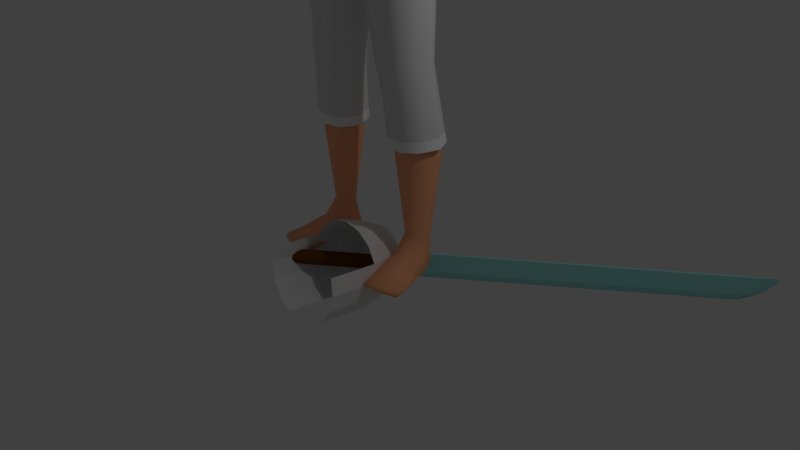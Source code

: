 # Source: Longswordsman.blend  (saved by Blender 2.79.0; exported with 4.5.12 LTS)
import bpy
from mathutils import Matrix  # noqa: F401  (used for matrix-valued properties, if any)

bpy.ops.wm.read_factory_settings(use_empty=True)
scene = bpy.context.scene
scene.name = 'Scene'

# ---- collections
col_collection_1 = bpy.data.collections.new('Collection 1'); scene.collection.children.link(col_collection_1)
col_collection_2 = bpy.data.collections.new('Collection 2'); scene.collection.children.link(col_collection_2)
col_collection_3 = bpy.data.collections.new('Collection 3'); scene.collection.children.link(col_collection_3)
col_collection_4 = bpy.data.collections.new('Collection 4'); scene.collection.children.link(col_collection_4)
col_collection_15 = bpy.data.collections.new('Collection 15'); scene.collection.children.link(col_collection_15)

# ---- materials (node trees are filled in below, after node groups)
mat_body = bpy.data.materials.new('Body')
mat_body.alpha_threshold = 0.0
mat_body.use_transparent_shadow = False
mat_body.diffuse_color = (1.0, 0.44, 0.23, 1.0)
mat_body.roughness = 0.5
mat_body.line_color = (0.0, 0.0, 0.0, 1.0)
mat_longsword = bpy.data.materials.new('Longsword')
mat_longsword.alpha_threshold = 0.0
mat_longsword.use_transparent_shadow = False
mat_longsword.diffuse_color = (0.1452, 0.04947, 0.008353, 1.0)
mat_longsword.roughness = 0.5
mat_blades = bpy.data.materials.new('Blades')
mat_blades.alpha_threshold = 0.0
mat_blades.use_transparent_shadow = False
mat_blades.diffuse_color = (0.3207, 0.7224, 0.6976, 1.0)
mat_blades.roughness = 0.5
mat_shirt = bpy.data.materials.new('Shirt')
mat_shirt.alpha_threshold = 0.0
mat_shirt.use_transparent_shadow = False
mat_shirt.diffuse_color = (1.0, 1.0, 1.0, 1.0)
mat_shirt.roughness = 0.5
mat_pants = bpy.data.materials.new('Pants')
mat_pants.alpha_threshold = 0.0
mat_pants.use_transparent_shadow = False
mat_pants.diffuse_color = (1.0, 1.0, 1.0, 1.0)
mat_pants.roughness = 0.5
mat_hair = bpy.data.materials.new('Hair')
mat_hair.alpha_threshold = 0.0
mat_hair.use_transparent_shadow = False
mat_hair.diffuse_color = (0.0, 0.0, 0.0, 1.0)
mat_hair.roughness = 0.5

# ---- material node trees

# ---- world
world_world = bpy.data.worlds.new('World'); scene.world = world_world
world_world.color = (0.05088, 0.05088, 0.05088)
world_world.use_sun_shadow = False
world_world.sun_shadow_jitter_overblur = 0.0
world_world.cycles.sampling_method = 'MANUAL'

# ---- cameras
cam_camera = bpy.data.cameras.new('Camera')
cam_camera.clip_end = 100.0
cam_camera.lens = 35.0
cam_camera.sensor_width = 32.0
cam_camera.sensor_height = 18.0
cam_camera.ortho_scale = 7.314
cam_camera.dof.focus_distance = 0.0
cam_camera.dof.aperture_fstop = 128.0

# ---- lights
light_lamp = bpy.data.lights.new('Lamp', 'POINT')
light_lamp.transmission_factor = 0.0
light_lamp.cutoff_distance = 30.0
light_lamp.energy = 100.0
light_lamp.shadow_buffer_clip_start = 1.001
light_lamp.shadow_soft_size = 0.1
light_lamp.shadow_maximum_resolution = 0.006
light_lamp.use_absolute_resolution = True

# ---- meshes
me_cube = bpy.data.meshes.new('Cube')
me_cube.from_pydata([(0.9629, 0.5052, 8.895), (0.9486, -0.2922, 8.871), (1.685, 0.6433, 13.11), (1.686, -0.1182, 13.03), (0.0, 0.9187, 8.122), (0.0, -0.7402, 8.071), (0.0, 0.6943, 13.67), (0.0, -0.2638, 13.47), (1.097, 0.4021, 10.14), (1.241, 0.4478, 11.27), (1.095, -0.4197, 10.13), (1.238, -0.4118, 11.3), (1.442, -0.3215, 12.2), (0.0, 0.6532, 9.752), (0.0, 0.743, 10.9), (0.0, 1.156, 12.21), (0.0, -1.0, 12.19), (0.0, -1.0, 10.95), (0.0, -0.9282, 9.752), (0.2669, 0.7817, 8.273), (0.2511, -0.5612, 8.214), (0.586, 0.8067, 13.54), (0.5939, -0.4042, 13.28), (0.5693, -0.9282, 9.939), (0.6237, -1.0, 11.13), (0.7754, -1.0, 12.11), (0.7754, 1.198, 12.13), (0.6237, 0.7845, 11.07), (0.5693, 0.6947, 9.939), (0.0, 0.5401, 14.12), (0.0, -0.1475, 13.82), (0.3913, 0.5401, 14.12), (0.3913, -0.1475, 13.82), (1.352, 0.5791, 0.8766), (1.435, 0.2421, 0.9001), (1.015, 0.5044, 0.8745), (1.077, 0.1055, 0.8998), (0.3942, 0.5255, 7.83), (1.047, -0.2884, 8.428), (1.055, 0.4388, 8.437), (0.0, -0.84, 8.92), (1.073, 0.5076, 9.496), (1.066, -0.4141, 9.491), (0.0, 0.9101, 8.928), (0.3694, -0.84, 9.014), (0.3694, 0.9516, 9.022), (0.6461, 0.5259, 5.062), (1.256, -0.1145, 5.062), (2.056, -0.0508, 10.97), (1.255, 0.4972, 5.077), (0.8197, 0.5089, 4.208), (1.334, -0.04009, 4.278), (0.8217, -0.09919, 4.185), (1.335, 0.4837, 4.298), (1.189, 0.4316, 6.795), (0.4718, 0.466, 6.661), (1.178, -0.2319, 6.747), (0.8853, 0.6936, 2.644), (1.533, 0.06601, 2.671), (1.538, 0.7303, 2.67), (2.4, 0.01671, 10.21), (1.295, 0.4501, 4.664), (0.7331, 0.4873, 4.612), (1.296, -0.1576, 4.651), (0.6694, 0.7155, 8.639), (0.6661, -0.4416, 8.563), (1.079, 0.7006, 13.35), (1.09, -0.3042, 13.18), (0.9198, -0.6665, 10.05), (1.027, -0.6902, 11.22), (1.214, -0.7138, 12.14), (1.204, 1.019, 12.08), (1.015, 0.6341, 11.18), (0.9071, 0.5729, 10.06), (1.188, 0.6059, 0.8708), (1.287, 0.1482, 0.9011), (0.7359, 0.5661, 8.151), (0.7437, -0.4689, 8.148), (0.8076, 0.7423, 9.305), (0.816, -0.6322, 9.291), (0.9875, 0.614, 5.067), (1.004, -0.2524, 5.053), (1.11, 0.5956, 4.264), (1.123, -0.1626, 4.23), (0.8789, -0.3485, 6.684), (0.8641, 0.5226, 6.732), (1.25, 0.8405, 2.66), (1.258, -0.04387, 2.653), (1.065, -0.2876, 4.622), (1.05, 0.5645, 4.641), (1.145, 0.09812, 9.021), (1.749, 0.3015, 13.23), (0.0, 0.1126, 8.01), (1.261, 0.01298, 10.16), (1.419, 0.04293, 11.3), (1.481, 0.2403, 12.1), (0.2164, 0.1033, 8.177), (0.6289, 0.2125, 13.65), (0.4981, 0.2141, 13.97), (1.518, 0.4392, 0.8903), (0.9527, 0.2724, 0.8877), (1.255, 0.09133, 8.569), (0.2677, 0.1015, 7.732), (1.268, 0.04902, 9.583), (1.455, 0.2003, 5.074), (0.5013, 0.1701, 5.034), (1.515, 0.2279, 4.317), (0.6809, 0.2006, 4.177), (0.3524, 0.0999, 6.611), (1.389, 0.1138, 6.799), (1.741, 0.4019, 2.68), (0.733, 0.3354, 2.633), (0.5918, 0.1431, 4.58), (1.485, 0.1536, 4.675), (1.087, 0.2382, 13.48), (1.691, 0.7191, 12.66), (1.691, -0.2472, 12.65), (0.0, 1.06, 12.96), (0.0, -0.7414, 12.83), (0.6493, 1.102, 12.93), (0.6493, -0.7414, 12.79), (1.168, -0.5451, 12.78), (1.163, 0.921, 12.83), (1.416, 0.6951, 12.14), (2.016, -0.2039, 12.09), (2.023, 0.6772, 12.1), (2.327, 0.2964, 12.47), (1.74, 0.5417, 11.69), (1.729, 0.2407, 11.55), (2.224, 0.6081, 12.42), (2.188, -0.08623, 12.37), (2.646, -0.03967, 10.3), (2.75, 0.5134, 10.17), (2.98, 0.2467, 10.26), (2.454, 0.4651, 10.12), (2.361, 0.2608, 10.08), (2.952, 0.4622, 10.26), (2.839, 0.01078, 10.34), (3.166, -0.741, 8.483), (3.123, -0.3832, 8.266), (3.386, -0.4947, 8.381), (2.972, -0.766, 8.452), (2.938, -0.4852, 8.296), (2.891, -0.6472, 8.32), (3.312, -0.3665, 8.319), (3.319, -0.6792, 8.487), (3.16, -0.3062, 9.435), (3.272, 0.07707, 9.295), (2.779, 0.05723, 9.107), (3.072, 0.1207, 9.188), (3.303, -0.112, 9.356), (2.725, -0.3203, 9.267), (2.97, -0.3671, 9.382), (2.691, -0.1238, 9.11), (2.679, 0.2705, 11.37), (2.527, -0.02791, 11.37), (2.392, 0.5996, 11.1), (2.611, 0.535, 11.31), (2.328, -0.1165, 11.21), (2.018, 0.2519, 10.8), (2.078, 0.5033, 10.86), (3.024, -1.368, 7.21), (3.048, -0.926, 8.272), (3.031, -0.8196, 6.917), (3.155, -0.4113, 8.11), (3.081, -1.368, 7.197), (3.269, -0.9242, 8.295), (3.067, -0.8196, 6.909), (3.314, -0.4342, 8.125), (3.378, -1.117, 7.755), (3.389, -0.5291, 7.431), (3.442, -0.5291, 7.44), (3.463, -1.117, 7.77), (3.242, -0.6771, 7.137), (3.286, -0.6771, 7.138), (3.303, -1.243, 7.472), (3.233, -1.243, 7.471), (3.205, -1.052, 8.103), (3.346, -0.4208, 7.792), (3.437, -0.4222, 7.81), (3.473, -1.03, 8.099), (2.99, -1.048, 6.933), (2.998, -1.284, 7.096), (2.927, -0.7421, 8.166), (2.997, -0.5092, 8.125), (3.099, -1.284, 7.073), (3.104, -1.048, 6.907), (3.39, -0.5435, 8.2), (3.346, -0.8054, 8.289), (3.498, -0.722, 7.554), (3.49, -0.9822, 7.699), (3.34, -0.9822, 7.672), (3.328, -0.722, 7.524), (3.2, -1.11, 7.392), (3.19, -0.8543, 7.241), (3.333, -0.8543, 7.243), (3.326, -1.11, 7.393), (3.534, -0.6208, 7.917), (3.52, -0.8905, 8.042), (3.189, -0.9018, 8.007), (3.239, -0.6163, 7.86), (2.939, -1.408, 7.411), (2.933, -1.261, 7.794), (2.942, -1.317, 7.365), (2.924, -1.12, 7.724), (3.016, -1.406, 7.425), (3.11, -1.256, 7.776), (3.022, -1.32, 7.377), (3.059, -1.125, 7.705), (1.094, -1.041, 0.008696), (1.088, -1.082, 0.1547), (0.9976, 0.595, 0.02649), (0.9759, 0.6106, 0.4114), (1.857, -0.8837, 0.008695), (1.879, -0.919, 0.1547), (1.274, 0.657, 0.02607), (1.278, 0.681, 0.4107), (0.9822, -0.2211, 0.04115), (0.9994, -0.1219, 0.4899), (1.635, -0.08615, 0.04115), (1.517, -0.01299, 0.4978), (0.9124, 0.2288, 0.4424), (1.472, 0.3244, 0.01419), (0.9688, 0.2203, 0.01419), (1.512, 0.3606, 0.4418), (1.141, 0.6576, 0.02365), (1.126, 0.7169, 0.4062), (1.485, -1.006, 0.005868), (1.494, -1.049, 0.1573), (1.296, -0.1048, 0.5327), (1.309, -0.1576, 0.03525), (1.219, 0.282, 0.005708), (1.07, -1.091, 0.06887), (0.9807, 0.6342, 0.1215), (1.272, 0.7047, 0.1224), (1.899, -0.9201, 0.06887), (1.694, -0.07258, 0.1253), (0.9223, -0.2322, 0.1253), (1.516, 0.3439, 0.1064), (0.9212, 0.221, 0.1064), (1.502, -1.089, 0.06884), (1.125, 0.7337, 0.1273), (1.036, -0.7172, 0.01218), (1.801, -0.5774, 0.2187), (1.025, -0.7378, 0.2187), (1.783, -0.5628, 0.01218), (1.417, -0.6788, 0.2418), (1.413, -0.6577, 0.003699), (0.9707, -0.7452, 0.07912), (1.853, -0.5627, 0.07912), (0.2747, 0.717, 15.63), (0.7335, -0.3418, 15.56), (0.2909, -0.4498, 14.12), (0.3491, -0.4101, 16.12), (0.3401, 0.3252, 16.12), (0.4336, 0.1768, 14.3), (0.2544, -0.8831, 14.55), (0.2806, -0.8525, 15.56), (0.6754, -0.3501, 14.7), (0.664, 0.2746, 14.87), (0.7154, 0.29, 15.61), (0.2544, 0.6746, 14.88), (0.2921, 0.5794, 15.9), (0.4869, 0.4943, 14.91), (0.5263, 0.2499, 14.53), (0.6198, -0.365, 15.89), (0.4869, -0.6583, 14.61), (0.2537, -0.7626, 14.08), (0.375, 0.4766, 14.44), (0.5253, 0.5297, 15.58), (0.5325, -0.3733, 14.32), (0.6034, 0.2841, 15.9), (0.5341, -0.6333, 15.5), (0.3009, -0.7116, 15.87), (0.0, -0.4382, 16.22), (0.0, 0.3548, 16.2), (0.3787, -0.03946, 16.24), (0.0, -0.495, 14.03), (0.3977, -0.1748, 14.2), (0.2708, -0.8904, 15.14), (0.0, -0.9746, 14.53), (0.0, -0.944, 15.62), (0.7366, -0.3378, 15.16), (0.7222, 0.2977, 15.25), (0.7586, -0.02238, 14.79), (0.8183, -0.02385, 15.63), (0.2693, 0.742, 15.3), (0.0, 0.7514, 14.85), (0.0, 0.7938, 15.67), (0.4302, -0.6157, 14.29), (0.4951, -0.5817, 15.76), (0.4302, 0.4216, 14.63), (0.4853, 0.4694, 15.8), (0.5204, 0.5399, 15.26), (0.5884, -0.1067, 14.42), (0.6779, -0.03556, 15.97), (0.5226, -0.6431, 15.1), (0.8338, -0.01568, 15.23), (0.0, 0.5228, 14.43), (0.0, 0.6337, 15.95), (0.0, -0.8248, 14.0), (0.0, -0.7696, 15.94), (-1.863e-09, -0.03946, 16.35), (0.0, -0.1791, 14.13), (0.0, -0.9996, 15.18), (1.863e-09, 0.8291, 15.33), (0.0, 0.6282, 13.84), (0.4769, 0.6282, 13.85), (0.4769, -0.1963, 13.6), (0.0, -0.1963, 13.59), (0.5579, 0.2115, 13.76), (0.3894, -0.3399, 7.784), (0.4784, -0.2683, 6.61), (0.7372, -0.1983, 4.594), (0.6522, -0.1784, 5.042), (0.8827, 0.0004909, 2.639), (1.761, -0.1387, 11.72)], [], [(45, 19, 4, 43), (120, 22, 7, 118), (307, 306, 29, 31), (96, 20, 5, 92), (44, 23, 18, 40), (23, 24, 17, 18), (24, 25, 16, 17), (119, 26, 15, 117), (26, 27, 14, 15), (27, 28, 13, 14), (103, 93, 10, 42), (93, 94, 11, 10), (94, 95, 12, 11), (72, 73, 28, 27), (71, 72, 27, 26), (122, 71, 26, 119), (69, 70, 25, 24), (68, 69, 24, 23), (79, 68, 23, 44), (111, 57, 35, 100), (114, 97, 22, 67), (121, 67, 22, 120), (78, 64, 19, 45), (32, 278, 303, 30), (310, 307, 31, 98), (309, 308, 32, 30), (110, 58, 34, 99), (87, 315, 36, 75), (86, 59, 33, 74), (64, 0, 39, 76), (65, 20, 311, 77), (90, 1, 38, 101), (96, 19, 37, 102), (73, 78, 45, 28), (65, 79, 44, 20), (90, 103, 42, 1), (20, 44, 40, 5), (28, 45, 43, 13), (85, 54, 49, 80), (84, 312, 314, 81), (109, 56, 47, 104), (108, 55, 46, 105), (89, 61, 53, 82), (88, 313, 52, 83), (113, 63, 51, 106), (112, 62, 50, 107), (102, 37, 55, 108), (101, 38, 56, 109), (77, 311, 312, 84), (76, 39, 54, 85), (82, 53, 59, 86), (83, 52, 315, 87), (106, 51, 58, 110), (107, 50, 57, 111), (105, 46, 62, 112), (104, 47, 63, 113), (81, 314, 313, 88), (80, 49, 61, 89), (46, 80, 89, 62), (47, 81, 88, 63), (51, 83, 87, 58), (50, 82, 86, 57), (37, 76, 85, 55), (38, 77, 84, 56), (63, 88, 83, 51), (62, 89, 82, 50), (56, 84, 81, 47), (55, 85, 80, 46), (1, 42, 79, 65), (8, 41, 78, 73), (1, 65, 77, 38), (19, 64, 76, 37), (57, 86, 74, 35), (58, 87, 75, 34), (41, 0, 64, 78), (116, 3, 67, 121), (91, 114, 67, 3), (42, 10, 68, 79), (10, 11, 69, 68), (11, 12, 70, 69), (115, 123, 71, 122), (123, 9, 72, 71), (9, 8, 73, 72), (2, 66, 114, 91), (49, 104, 113, 61), (314, 105, 112, 313), (52, 107, 111, 315), (53, 106, 110, 59), (39, 101, 109, 54), (311, 102, 108, 312), (313, 112, 107, 52), (61, 113, 106, 53), (312, 108, 105, 314), (54, 109, 104, 49), (0, 41, 103, 90), (20, 96, 102, 311), (0, 90, 101, 39), (59, 110, 99, 33), (308, 310, 98, 32), (98, 255, 278, 32), (66, 21, 97, 114), (315, 111, 100, 36), (9, 123, 95, 94), (8, 9, 94, 93), (41, 8, 93, 103), (19, 96, 92, 4), (2, 115, 122, 66), (12, 116, 121, 70), (70, 121, 120, 25), (66, 122, 119, 21), (21, 119, 117, 6), (25, 120, 118, 16), (158, 48, 60, 131), (157, 154, 133, 136), (154, 155, 137, 133), (156, 157, 136, 132), (116, 12, 316, 124), (3, 116, 124, 130), (12, 95, 128, 316), (95, 123, 127, 128), (123, 115, 125, 127), (115, 2, 129, 125), (91, 3, 130, 126), (2, 91, 126, 129), (147, 150, 140, 144), (150, 146, 145, 140), (149, 147, 144, 139), (148, 149, 139, 142), (155, 158, 131, 137), (48, 159, 135, 60), (159, 160, 134, 135), (160, 156, 132, 134), (143, 183, 162, 141), (142, 184, 183, 143), (139, 164, 184, 142), (144, 168, 164, 139), (152, 151, 141, 138), (146, 152, 138, 145), (151, 153, 143, 141), (153, 148, 142, 143), (135, 134, 148, 153), (60, 135, 153, 151), (137, 131, 152, 146), (131, 60, 151, 152), (134, 132, 149, 148), (132, 136, 147, 149), (133, 137, 146, 150), (136, 133, 150, 147), (127, 125, 156, 160), (128, 127, 160, 159), (316, 128, 159, 48), (130, 124, 158, 155), (125, 129, 157, 156), (126, 130, 155, 154), (129, 126, 154, 157), (124, 316, 48, 158), (200, 184, 164, 178), (178, 164, 168, 179), (198, 188, 166, 180), (180, 166, 162, 177), (182, 185, 165, 161), (140, 187, 168, 144), (175, 172, 169, 176), (196, 190, 172, 175), (173, 170, 171, 174), (194, 192, 170, 173), (181, 194, 173, 163), (163, 173, 174, 167), (185, 196, 175, 165), (165, 175, 176, 161), (172, 180, 177, 169), (190, 198, 180, 172), (170, 178, 179, 171), (192, 200, 178, 170), (169, 177, 199, 191), (191, 199, 200, 192), (171, 179, 197, 189), (189, 197, 198, 190), (167, 174, 195, 186), (186, 195, 196, 185), (161, 176, 193, 182), (182, 193, 194, 181), (176, 169, 191, 193), (193, 191, 192, 194), (174, 171, 189, 195), (195, 189, 190, 196), (145, 188, 187, 140), (138, 166, 188, 145), (163, 167, 186, 181), (181, 186, 185, 182), (179, 168, 187, 197), (197, 187, 188, 198), (199, 183, 184, 200), (201, 202, 204, 203), (203, 204, 208, 207), (207, 208, 206, 205), (205, 206, 202, 201), (203, 207, 205, 201), (206, 208, 199, 177), (204, 202, 162, 183), (202, 206, 177, 162), (208, 204, 183, 199), (141, 162, 166, 138), (239, 221, 212, 233), (241, 226, 216, 234), (249, 243, 214, 235), (240, 228, 210, 232), (247, 245, 213, 227), (246, 244, 210, 228), (231, 222, 219, 230), (238, 224, 220, 236), (248, 244, 218, 237), (234, 216, 224, 238), (225, 215, 222, 231), (237, 218, 221, 239), (211, 225, 231, 223), (223, 231, 230, 217), (243, 246, 228, 214), (242, 247, 227, 209), (235, 214, 228, 240), (233, 212, 226, 241), (99, 224, 216, 33), (33, 216, 226, 74), (74, 226, 212, 35), (35, 212, 221, 100), (100, 221, 218, 36), (36, 218, 229, 75), (75, 229, 220, 34), (34, 220, 224, 99), (211, 233, 241, 225), (213, 235, 240, 227), (217, 237, 239, 223), (215, 234, 238, 222), (242, 248, 237, 217), (222, 238, 236, 219), (227, 240, 232, 209), (245, 249, 235, 213), (225, 241, 234, 215), (223, 239, 233, 211), (219, 236, 249, 245), (209, 232, 248, 242), (217, 230, 247, 242), (220, 229, 246, 243), (232, 210, 244, 248), (229, 218, 244, 246), (230, 219, 245, 247), (236, 220, 243, 249), (250, 286, 305, 288), (250, 288, 299, 262), (250, 262, 292, 269), (250, 269, 293, 286), (251, 282, 297, 285), (251, 285, 295, 265), (251, 265, 290, 272), (251, 272, 296, 282), (252, 277, 303, 278), (252, 278, 294, 270), (252, 270, 289, 267), (252, 267, 300, 277), (253, 265, 295, 276), (253, 276, 302, 274), (253, 274, 301, 273), (253, 273, 290, 265), (254, 271, 292, 262), (254, 262, 299, 275), (254, 275, 302, 276), (254, 276, 295, 271), (31, 268, 255, 98), (255, 268, 291, 264), (255, 264, 294, 278), (29, 298, 268, 31), (256, 267, 289, 266), (256, 266, 296, 279), (256, 279, 304, 280), (256, 280, 300, 267), (257, 279, 296, 272), (257, 272, 290, 273), (257, 273, 301, 281), (257, 281, 304, 279), (258, 270, 294, 284), (258, 284, 297, 282), (258, 282, 296, 266), (258, 266, 289, 270), (259, 264, 291, 263), (259, 263, 293, 283), (259, 283, 297, 284), (259, 284, 294, 264), (260, 283, 293, 269), (260, 269, 292, 271), (260, 271, 295, 285), (260, 285, 297, 283), (261, 268, 298, 287), (261, 287, 305, 286), (261, 286, 293, 263), (261, 263, 291, 268), (22, 97, 310, 308), (7, 22, 308, 309), (97, 21, 307, 310), (21, 6, 306, 307)])
me_cube.polygons.foreach_set('use_smooth', [True] * 299)
me_cube.materials.append(mat_body)
me_cube.use_remesh_preserve_volume = False
me_cube.use_remesh_preserve_attributes = False
me_cube.use_mirror_x = True
me_cube.update()
me_cube_008 = bpy.data.meshes.new('Cube.008')
me_cube_008.from_pydata([(1.225, -1.225, 0.0), (0.0, -1.732, 0.0), (0.0, 1.732, 0.0), (0.6628, -1.6, 0.0), (1.6, -0.6628, 0.0), (0.6628, 1.6, 0.0), (1.225, 1.225, -1.417), (1.732, 0.0, -1.417), (1.6, -0.6628, -1.417), (1.6, 0.6628, -1.417), (0.6628, 1.6, -1.417), (1.218, -1.218, 0.06399), (0.0, -1.716, 0.08085), (0.0, 1.716, 0.08085), (0.6583, -1.586, 0.07767), (1.586, -0.6583, 0.07767), (0.6583, 1.586, 0.07767), (1.622, -0.5535, 0.0), (1.622, -0.5535, -1.417), (1.732, 0.0, -1.351), (1.6, -0.6628, -1.351), (0.6628, 1.6, -1.351), (1.225, 1.225, -1.351), (1.6, 0.6628, -1.351), (1.622, -0.5535, -1.351), (0.7441, 1.546, 0.0), (0.7441, 1.546, -1.417), (0.7441, 1.546, -1.351)], [], [(24, 20, 8, 18), (27, 22, 6, 26), (23, 19, 7, 9), (22, 23, 9, 6), (2, 13, 16, 5), (17, 15, 4), (4, 15, 11, 0), (3, 14, 12, 1), (19, 24, 18, 7), (0, 11, 14, 3), (17, 4, 20, 24), (5, 25, 27, 21), (5, 16, 25), (21, 27, 26, 10)])
me_cube_008.materials.append(None)
me_cube_008.use_remesh_preserve_volume = False
me_cube_008.use_remesh_preserve_attributes = False
me_cube_008.use_mirror_vertex_groups = False
me_cube_008.update()
me_cylinder = bpy.data.meshes.new('Cylinder')
me_cylinder.from_pydata([(0.0, 1.0, -1.0), (0.0, 1.0, 1.0), (0.5, 0.866, -1.0), (0.5, 0.866, 1.0), (0.866, 0.5, -1.0), (0.866, 0.5, 1.0), (1.0, -4.371e-08, -1.0), (1.0, -4.371e-08, 1.0), (0.866, -0.5, -1.0), (0.866, -0.5, 1.0), (0.5, -0.866, -1.0), (0.5, -0.866, 1.0), (1.51e-07, -1.0, -1.0), (1.51e-07, -1.0, 1.0), (-0.5, -0.866, -1.0), (-0.5, -0.866, 1.0), (-0.866, -0.5, -1.0), (-0.866, -0.5, 1.0), (-1.0, -4.649e-07, -1.0), (-1.0, -4.649e-07, 1.0), (-0.866, 0.5, -1.0), (-0.866, 0.5, 1.0), (-0.5, 0.866, -1.0), (-0.5, 0.866, 1.0), (-1.824, -0.178, 1.029), (-1.824, 0.0, 6.837), (-1.824, 0.178, 1.029), (1.736, -0.178, 1.029), (1.736, 0.0, 6.262), (1.736, 0.178, 1.029), (-0.9337, -0.178, 1.193), (-0.04379, 0.178, 1.029), (-0.04379, 0.0, 6.68), (-0.04379, -0.178, 1.029), (1.736, 0.0, 1.193), (-0.9337, 0.178, 1.029), (-0.9337, 0.0, 6.785), (-0.9337, -0.178, 1.029), (0.8461, 0.0, 6.523), (0.8461, -0.178, 1.029), (0.8461, 0.178, 1.029), (0.8461, 0.178, 1.193), (-1.824, -0.178, 3.645), (-1.824, 0.178, 3.645), (1.736, 0.0, 3.645), (-0.04379, -0.178, 3.645), (-0.04379, 0.178, 3.645), (-0.9337, 0.178, 3.645), (-0.9337, -0.178, 3.645), (0.8461, -0.178, 3.645), (0.8461, 0.178, 3.645), (-1.824, -0.178, 4.954), (-1.824, 0.178, 4.954), (1.736, 0.0, 4.954), (-0.04379, -0.178, 4.954), (-0.04379, 0.178, 4.954), (-0.9337, 0.178, 4.954), (-0.9337, -0.178, 4.954), (0.8461, -0.178, 4.954), (0.8461, 0.178, 4.954), (-1.824, 0.178, 4.3), (1.736, 0.0, 4.3), (-0.04379, -0.178, 4.3), (-0.04379, 0.178, 4.3), (-0.9337, 0.178, 4.3), (-0.9337, -0.178, 4.3), (0.8461, -0.178, 4.3), (0.8461, 0.178, 4.3), (-1.824, -0.178, 4.3), (-1.824, 0.178, 3.973), (1.736, 0.0, 3.973), (-0.04379, -0.178, 3.973), (-0.04379, 0.178, 3.973), (-0.9337, 0.178, 3.973), (-0.9337, -0.178, 3.973), (0.8461, -0.178, 3.973), (0.8461, 0.178, 3.973), (-1.824, -0.178, 3.973), (-1.824, -0.178, 4.627), (-1.824, 0.178, 4.627), (1.736, 0.0, 4.627), (-0.04379, -0.178, 4.627), (-0.04379, 0.178, 4.627), (-0.9337, 0.178, 4.627), (-0.9337, -0.178, 4.627), (0.8461, -0.178, 4.627), (0.8461, 0.178, 4.627), (-1.824, -0.178, 5.608), (-1.824, 0.178, 5.608), (1.736, 0.0, 5.608), (-1.824, 0.178, 1.193), (-0.04379, -0.178, 5.608), (-0.04379, 0.178, 5.608), (-0.9337, 0.178, 5.608), (-0.9337, -0.178, 5.608), (0.8461, -0.178, 5.608), (0.8461, 0.178, 5.608), (-1.824, -0.178, 5.935), (-1.824, 0.178, 5.935), (1.736, 0.0, 5.935), (-0.04379, -0.178, 5.935), (-0.04379, 0.178, 5.935), (-0.9337, 0.178, 5.935), (-0.9337, -0.178, 5.935), (0.8461, -0.178, 5.935), (0.8461, 0.178, 5.935), (-1.824, 0.178, 5.281), (1.736, 0.0, 5.281), (-0.04379, -0.178, 5.281), (-0.04379, 0.178, 5.281), (-0.9337, 0.178, 5.281), (-0.9337, -0.178, 5.281), (0.8461, -0.178, 5.281), (0.8461, 0.178, 5.281), (-1.824, -0.178, 5.281), (-1.824, 0.178, 2.337), (1.736, 0.0, 2.337), (-0.04379, -0.178, 2.337), (-0.04379, 0.178, 2.337), (-0.9337, 0.178, 2.337), (-0.9337, -0.178, 2.337), (0.8461, -0.178, 2.337), (0.8461, 0.178, 2.337), (-1.824, -0.178, 2.337), (-1.824, -0.178, 2.991), (-1.824, 0.178, 2.991), (1.736, 0.0, 2.991), (-0.04379, -0.178, 2.991), (-0.04379, 0.178, 2.991), (-0.9337, 0.178, 2.991), (-0.9337, -0.178, 2.991), (0.8461, -0.178, 2.991), (0.8461, 0.178, 2.991), (-1.824, 0.178, 1.683), (1.736, 0.0, 1.683), (-0.04379, -0.178, 1.683), (-0.04379, 0.178, 1.683), (-0.9337, 0.178, 1.683), (-0.9337, -0.178, 1.683), (0.8461, -0.178, 1.683), (0.8461, 0.178, 1.683), (-1.824, -0.178, 1.683), (-1.824, -0.178, 2.01), (-1.824, 0.178, 2.01), (1.736, 0.0, 2.01), (-0.04379, -0.178, 2.01), (-0.04379, 0.178, 2.01), (-0.9337, 0.178, 2.01), (-0.9337, -0.178, 2.01), (0.8461, -0.178, 2.01), (0.8461, 0.178, 2.01), (-1.824, 0.178, 1.356), (1.736, 0.0, 1.356), (-0.04379, -0.178, 1.356), (-0.04379, 0.178, 1.356), (-0.9337, 0.178, 1.356), (-0.9337, -0.178, 1.356), (0.8461, -0.178, 1.356), (0.8461, 0.178, 1.356), (-1.824, -0.178, 1.356), (-1.824, 0.178, 2.664), (1.736, 0.0, 2.664), (-0.04379, -0.178, 2.664), (-0.04379, 0.178, 2.664), (-0.9337, 0.178, 2.664), (-0.9337, -0.178, 2.664), (0.8461, -0.178, 2.664), (0.8461, 0.178, 2.664), (-1.824, -0.178, 2.664), (-1.824, -0.178, 3.318), (-1.824, 0.178, 3.318), (1.736, 0.0, 3.318), (-0.04379, -0.178, 3.318), (-0.04379, 0.178, 3.318), (-0.9337, 0.178, 3.318), (-0.9337, -0.178, 3.318), (0.8461, -0.178, 3.318), (0.8461, 0.178, 3.318), (-1.824, 0.0, 1.029), (1.736, 0.0, 1.029), (0.8461, -0.178, 1.193), (-1.824, 0.0, 1.193), (-0.9337, -0.178, 0.5062), (-0.04379, 0.178, 0.5062), (-1.824, -0.178, 1.193), (0.8461, 0.178, 0.5062), (-1.824, 0.0, 3.645), (-1.824, 0.0, 4.954), (-1.824, 0.0, 4.3), (-1.824, 0.0, 3.973), (-1.824, 0.0, 4.627), (-1.824, 0.0, 5.608), (-0.04379, -0.178, 1.193), (-1.824, 0.0, 5.935), (-1.824, 0.0, 5.281), (-1.824, 0.0, 2.337), (-1.824, 0.0, 2.991), (-1.824, 0.0, 1.683), (-1.824, 0.0, 2.01), (-1.824, 0.0, 1.356), (-1.824, 0.0, 2.664), (-1.824, 0.0, 3.318), (-1.824, -0.178, 6.554), (-1.824, 0.178, 6.554), (1.736, 0.0, 6.159), (-0.04379, 0.178, 1.193), (-0.04379, -0.178, 6.446), (-0.04379, 0.178, 6.446), (-0.9337, 0.178, 6.518), (-0.9337, -0.178, 6.518), (0.8461, -0.178, 6.339), (0.8461, 0.178, 6.339), (-0.9337, 0.178, 1.193), (-1.824, 0.0, 6.554), (-0.04379, -0.178, 0.5062), (-0.9337, 0.178, 0.5062), (0.8461, -0.178, 0.5062)], [], [(0, 1, 3, 2), (2, 3, 5, 4), (4, 5, 7, 6), (6, 7, 9, 8), (8, 9, 11, 10), (10, 11, 13, 12), (12, 13, 15, 14), (14, 15, 17, 16), (16, 17, 19, 18), (18, 19, 21, 20), (3, 1, 23, 21, 19, 17, 15, 13, 11, 9, 7, 5), (20, 21, 23, 22), (22, 23, 1, 0), (0, 2, 4, 6, 8, 10, 12, 14, 16, 18, 20, 22), (213, 25, 203), (211, 38, 28, 204), (26, 90, 212, 35), (209, 36, 25, 202), (215, 183, 214, 182), (179, 34, 27), (40, 29, 179, 27, 39), (210, 38, 32, 206), (208, 36, 32, 207), (203, 25, 36, 208), (33, 37, 182, 214), (178, 181, 90, 26), (206, 32, 36, 209), (204, 28, 38, 210), (39, 180, 192, 33), (26, 35, 37, 24, 178), (207, 32, 38, 211), (173, 46, 50, 177), (171, 44, 49, 176), (172, 45, 48, 175), (170, 43, 47, 174), (174, 47, 46, 173), (176, 49, 45, 172), (175, 48, 42, 169), (177, 50, 44, 171), (201, 186, 43, 170), (82, 55, 59, 86), (80, 53, 58, 85), (81, 54, 57, 84), (79, 52, 56, 83), (83, 56, 55, 82), (85, 58, 54, 81), (84, 57, 51, 78), (86, 59, 53, 80), (190, 187, 52, 79), (189, 188, 60, 69), (76, 67, 61, 70), (74, 65, 68, 77), (75, 66, 62, 71), (73, 64, 63, 72), (69, 60, 64, 73), (71, 62, 65, 74), (70, 61, 66, 75), (72, 63, 67, 76), (46, 72, 76, 50), (44, 70, 75, 49), (45, 71, 74, 48), (43, 69, 73, 47), (47, 73, 72, 46), (49, 75, 71, 45), (48, 74, 77, 42), (50, 76, 70, 44), (186, 189, 69, 43), (188, 190, 79, 60), (67, 86, 80, 61), (65, 84, 78, 68), (66, 85, 81, 62), (64, 83, 82, 63), (60, 79, 83, 64), (62, 81, 84, 65), (61, 80, 85, 66), (63, 82, 86, 67), (109, 92, 96, 113), (107, 89, 95, 112), (108, 91, 94, 111), (106, 88, 93, 110), (110, 93, 92, 109), (112, 95, 91, 108), (111, 94, 87, 114), (113, 96, 89, 107), (194, 191, 88, 106), (92, 101, 105, 96), (89, 99, 104, 95), (91, 100, 103, 94), (88, 98, 102, 93), (93, 102, 101, 92), (95, 104, 100, 91), (94, 103, 97, 87), (29, 34, 179), (96, 105, 99, 89), (191, 193, 98, 88), (187, 194, 106, 52), (59, 113, 107, 53), (57, 111, 114, 51), (58, 112, 108, 54), (56, 110, 109, 55), (52, 106, 110, 56), (54, 108, 111, 57), (53, 107, 112, 58), (55, 109, 113, 59), (198, 195, 115, 143), (150, 122, 116, 144), (148, 120, 123, 142), (149, 121, 117, 145), (147, 119, 118, 146), (143, 115, 119, 147), (145, 117, 120, 148), (144, 116, 121, 149), (146, 118, 122, 150), (200, 196, 125, 160), (167, 132, 126, 161), (165, 130, 124, 168), (166, 131, 127, 162), (164, 129, 128, 163), (160, 125, 129, 164), (162, 127, 130, 165), (161, 126, 131, 166), (163, 128, 132, 167), (154, 136, 140, 158), (152, 134, 139, 157), (153, 135, 138, 156), (151, 133, 137, 155), (155, 137, 136, 154), (157, 139, 135, 153), (156, 138, 141, 159), (158, 140, 134, 152), (199, 197, 133, 151), (136, 146, 150, 140), (134, 144, 149, 139), (135, 145, 148, 138), (133, 143, 147, 137), (137, 147, 146, 136), (139, 149, 145, 135), (138, 148, 142, 141), (140, 150, 144, 134), (197, 198, 143, 133), (181, 199, 151, 90), (41, 158, 152, 34), (30, 156, 159, 184), (180, 157, 153, 192), (212, 155, 154, 205), (90, 151, 155, 212), (192, 153, 156, 30), (34, 152, 157, 180), (205, 154, 158, 41), (118, 163, 167, 122), (116, 161, 166, 121), (117, 162, 165, 120), (115, 160, 164, 119), (119, 164, 163, 118), (121, 166, 162, 117), (120, 165, 168, 123), (122, 167, 161, 116), (195, 200, 160, 115), (196, 201, 170, 125), (132, 177, 171, 126), (130, 175, 169, 124), (131, 176, 172, 127), (129, 174, 173, 128), (125, 170, 174, 129), (127, 172, 175, 130), (126, 171, 176, 131), (128, 173, 177, 132), (124, 169, 201, 196), (123, 168, 200, 195), (184, 159, 199, 181), (141, 142, 198, 197), (159, 141, 197, 199), (168, 124, 196, 200), (142, 123, 195, 198), (51, 114, 194, 187), (87, 97, 193, 191), (24, 184, 181, 178), (114, 87, 191, 194), (68, 78, 190, 188), (42, 77, 189, 186), (77, 68, 188, 189), (78, 51, 187, 190), (169, 42, 186, 201), (31, 40, 185, 183), (35, 212, 205, 31), (40, 41, 34, 29), (40, 39, 216, 185), (39, 33, 214, 216), (37, 30, 184, 24), (183, 185, 216, 214), (33, 192, 30, 37), (202, 25, 213), (97, 202, 213, 193), (31, 205, 41, 40), (101, 207, 211, 105), (99, 204, 210, 104), (100, 206, 209, 103), (98, 203, 208, 102), (102, 208, 207, 101), (104, 210, 206, 100), (103, 209, 202, 97), (27, 34, 180, 39), (105, 211, 204, 99), (193, 213, 203, 98), (35, 31, 183, 215), (37, 35, 215, 182)])
me_cylinder.polygons.foreach_set('material_index', [0, 0, 0, 0, 0, 0, 0, 0, 0, 0, 0, 0, 0, 0, 1, 1, 1, 1, 1, 1, 1, 1, 1, 1, 1, 1, 1, 1, 1, 1, 1, 1, 1, 1, 1, 1, 1, 1, 1, 1, 1, 1, 1, 1, 1, 1, 1, 1, 1, 1, 1, 1, 1, 1, 1, 1, 1, 1, 1, 1, 1, 1, 1, 1, 1, 1, 1, 1, 1, 1, 1, 1, 1, 1, 1, 1, 1, 1, 1, 1, 1, 1, 1, 1, 1, 1, 1, 1, 1, 1, 1, 1, 1, 1, 1, 1, 1, 1, 1, 1, 1, 1, 1, 1, 1, 1, 1, 1, 1, 1, 1, 1, 1, 1, 1, 1, 1, 1, 1, 1, 1, 1, 1, 1, 1, 1, 1, 1, 1, 1, 1, 1, 1, 1, 1, 1, 1, 1, 1, 1, 1, 1, 1, 1, 1, 1, 1, 1, 1, 1, 1, 1, 1, 1, 1, 1, 1, 1, 1, 1, 1, 1, 1, 1, 1, 1, 1, 1, 1, 1, 1, 1, 1, 1, 1, 1, 1, 1, 1, 1, 1, 1, 1, 1, 1, 1, 1, 1, 1, 1, 1, 1, 1, 1, 1, 1, 1, 1, 1, 1, 1, 1, 1, 1, 1, 1])
me_cylinder.materials.append(mat_longsword)
me_cylinder.materials.append(mat_blades)
me_cylinder.use_remesh_preserve_volume = False
me_cylinder.use_remesh_preserve_attributes = False
me_cylinder.use_mirror_vertex_groups = False
me_cylinder.update()
me_cube_007 = bpy.data.meshes.new('Cube.007')
me_cube_007.from_pydata([(0.864, -0.9456, 1.103), (0.864, 1.0, 1.103), (0.0, 1.192, 1.335), (1.225, 1.225, 0.0), (1.089, -1.964e-08, 1.327), (0.0, -1.17, 1.327), (0.0, -1.964e-08, 1.835), (1.732, 0.0, 0.0), (0.3886, 1.135, 1.277), (1.031, -0.5246, 1.27), (1.077, 1.167, 0.5503), (1.031, 0.5246, 1.27), (1.077, -1.113, 0.5503), (0.3886, -1.113, 1.27), (0.0, -0.6628, 1.703), (0.0, 0.6628, 1.703), (0.5268, -1.964e-08, 1.703), (0.0, -1.546, 0.6628), (1.6, 0.6628, 0.0), (1.51, -4.909e-09, 0.6885), (0.0, 1.568, 0.6705), (1.393, 0.626, 0.6625), (0.626, -1.43, 0.6368), (0.5008, 0.626, 1.587), (0.5008, -0.626, 1.587), (1.393, -0.626, 0.6625), (0.626, 1.451, 0.6445), (1.218, -1.218, 0.06399), (0.0, -1.716, 0.08085), (0.0, 1.716, 0.08085), (0.6583, -1.586, 0.07767), (1.586, -0.6583, 0.07767), (0.6583, 1.586, 0.07767), (1.622, -0.5535, 0.0), (1.732, 0.0, -1.351), (1.225, 1.225, -1.351), (1.6, 0.6628, -1.351), (1.622, -0.5535, -1.351), (0.7441, 1.546, 0.0), (0.7441, 1.546, -1.351)], [], [(19, 4, 9, 25), (25, 9, 0, 12), (24, 14, 5, 13), (23, 15, 6, 16), (22, 13, 5, 17), (21, 11, 4, 19), (16, 6, 14, 24), (18, 21, 19, 7), (10, 1, 11, 21), (30, 22, 17, 28), (26, 8, 1, 10), (27, 12, 22, 30), (12, 0, 13, 22), (11, 23, 16, 4), (8, 2, 15, 23), (1, 8, 23, 11), (9, 24, 13, 0), (24, 9, 4, 16), (31, 25, 12, 27), (25, 31, 33, 7, 19), (3, 10, 21, 18), (29, 20, 26, 32), (20, 2, 8, 26), (38, 32, 26, 10, 3), (7, 33, 37, 34), (3, 18, 36, 35), (18, 7, 34, 36), (38, 3, 35, 39)])
me_cube_007.materials.append(None)
me_cube_007.use_remesh_preserve_volume = False
me_cube_007.use_remesh_preserve_attributes = False
me_cube_007.use_mirror_vertex_groups = False
me_cube_007.update()
me_cube_005 = bpy.data.meshes.new('Cube.005')
me_cube_005.from_pydata([(3.198, -0.3512, 9.635), (3.318, 0.226, 9.451), (2.67, 0.2294, 9.213), (3.025, 0.3289, 9.304), (3.379, -0.0662, 9.568), (2.584, -0.3529, 9.409), (2.896, -0.4574, 9.571), (2.501, -0.05135, 9.236), (2.61, 0.293, 9.383), (3.325, -0.01209, 9.733), (2.842, -0.4133, 9.728), (3.144, -0.3058, 9.795), (3.262, 0.2881, 9.624), (2.967, 0.3929, 9.479), (2.441, 0.005325, 9.398), (2.526, -0.3066, 9.566), (0.7836, 0.7625, 2.914), (1.621, -0.04523, 2.941), (1.61, 0.7909, 2.974), (1.215, 0.9418, 2.952), (1.241, -0.223, 2.903), (1.817, 0.3775, 2.974), (0.5918, 0.3167, 2.883), (0.7948, -0.1088, 2.879), (1.583, 0.7591, 3.211), (0.7689, 0.738, 3.143), (1.594, -0.06728, 3.175), (1.222, -0.2434, 3.133), (1.196, 0.9106, 3.186), (0.5789, 0.2955, 3.109), (1.79, 0.3505, 3.211), (0.7807, -0.1294, 3.105), (1.565, 1.019, 13.3), (1.565, -0.4672, 13.24), (0.0, 1.016, 13.61), (0.0, -0.5597, 13.4), (1.565, -0.69, 12.73), (0.0, 1.462, 12.24), (0.0, -1.287, 11.97), (0.7427, 0.8483, 13.77), (0.7498, -0.4404, 13.57), (0.7498, -1.279, 12.22), (0.7427, 1.497, 12.17), (1.125, 0.8858, 13.57), (1.125, -0.5042, 13.39), (1.059, -0.9654, 12.35), (1.125, 1.29, 12.1), (1.565, 0.2818, 13.72), (0.7374, 0.1702, 13.72), (1.125, 0.2024, 13.72), (1.565, 1.192, 12.7), (0.0, 1.355, 13.05), (0.0, -1.012, 12.97), (0.7427, 1.393, 13.02), (0.7498, -1.009, 12.93), (1.125, -0.7955, 12.89), (1.125, 1.195, 12.89), (2.654, 0.6546, 13.51), (2.654, -0.08852, 13.48), (2.942, 0.2818, 13.72), (1.565, -0.08852, 13.48), (0.7436, -0.1351, 13.65), (1.125, -0.1509, 13.55), (1.565, 0.6546, 13.51), (0.7401, 0.5092, 13.75), (1.125, 0.5441, 13.65)], [], [(14, 8, 2, 7), (15, 14, 7, 5), (11, 10, 6, 0), (10, 15, 5, 6), (8, 13, 3, 2), (13, 12, 1, 3), (9, 11, 0, 4), (12, 9, 4, 1), (28, 24, 18, 19), (27, 31, 23, 20), (30, 26, 17, 21), (29, 25, 16, 22), (26, 27, 20, 17), (25, 28, 19, 16), (31, 29, 22, 23), (24, 30, 21, 18), (54, 40, 35, 52), (53, 42, 37, 51), (56, 46, 42, 53), (62, 61, 40, 44), (55, 44, 40, 54), (36, 33, 44, 55), (60, 62, 44, 33), (50, 46, 56), (63, 65, 49, 47), (65, 64, 48, 49), (32, 50, 56, 43), (36, 55, 45), (45, 55, 54, 41), (43, 56, 53, 39), (39, 53, 51, 34), (41, 54, 52, 38), (60, 33, 58), (50, 32, 57), (63, 47, 59, 57), (33, 36, 58), (47, 60, 58, 59), (47, 49, 62, 60), (49, 48, 61, 62), (32, 63, 57), (43, 39, 64, 65), (32, 43, 65, 63)])
me_cube_005.polygons.foreach_set('use_smooth', [True] * 42)
me_cube_005.materials.append(mat_shirt)
me_cube_005.use_remesh_preserve_volume = False
me_cube_005.use_remesh_preserve_attributes = False
me_cube_005.use_mirror_x = True
me_cube_005.update()
me_cube_001 = bpy.data.meshes.new('Cube.001')
me_cube_001.from_pydata([(1.226, 0.6882, 8.897), (1.218, -0.4915, 8.863), (0.0, 0.9359, 8.061), (0.0, -0.8001, 8.029), (0.2716, 0.9883, 8.215), (0.263, -0.7742, 8.159), (0.2256, 0.7618, 7.712), (1.291, -0.5008, 8.277), (1.303, 0.6577, 8.28), (0.0, -1.075, 9.075), (1.254, 0.6373, 9.075), (1.251, -0.5254, 9.075), (0.0, 1.186, 9.075), (0.379, -1.046, 9.075), (0.3648, 1.175, 9.075), (0.5236, 0.6351, 5.173), (1.392, -0.2613, 5.218), (1.382, 0.6182, 5.236), (0.7097, 0.6391, 4.065), (1.484, -0.1562, 4.118), (0.7238, -0.2123, 4.016), (1.474, 0.6308, 4.168), (1.386, 0.653, 6.78), (0.3118, 0.6828, 6.573), (1.391, -0.428, 6.736), (1.415, 0.5751, 4.681), (0.631, 0.5989, 4.596), (1.422, -0.2501, 4.654), (0.8108, 0.992, 8.614), (0.807, -0.7745, 8.559), (0.8199, 0.8924, 7.992), (0.8116, -0.749, 7.98), (0.8636, 0.9957, 9.075), (0.8748, -0.8554, 9.075), (0.9828, 0.7803, 5.209), (1.004, -0.4502, 5.186), (1.118, 0.7848, 4.128), (1.146, -0.3255, 4.058), (0.9008, -0.6502, 6.628), (0.8843, 0.847, 6.682), (1.074, -0.4266, 4.609), (1.051, 0.7386, 4.646), (1.45, 0.09538, 9.005), (0.0, 0.1092, 7.861), (0.03781, 0.1176, 7.898), (1.551, 0.08847, 8.409), (0.04839, 0.1045, 7.618), (1.447, 0.04917, 9.075), (1.608, 0.1859, 5.239), (0.3334, 0.1595, 5.14), (1.68, 0.2416, 4.17), (0.5268, 0.2099, 4.017), (0.107, 0.1099, 6.517), (1.651, 0.1208, 6.803), (0.4449, 0.1505, 4.556), (1.624, 0.1644, 4.687), (0.2118, -0.57, 7.679), (0.3152, -0.4658, 6.521), (0.644, -0.2941, 4.567), (0.5304, -0.3115, 5.149), (0.0, -0.6453, 9.075), (1.052, 0.4163, 9.075), (1.05, -0.3047, 9.075), (0.0, 0.7563, 9.075), (0.5099, -0.6274, 9.075), (0.5011, 0.7497, 9.075), (0.8104, 0.6385, 9.075), (0.8173, -0.5094, 9.075), (1.172, 0.05157, 9.075), (1.583, 0.7591, 3.211), (0.7689, 0.738, 3.143), (1.594, -0.06728, 3.175), (1.222, -0.2434, 3.133), (1.196, 0.9106, 3.186), (0.5789, 0.2955, 3.109), (1.79, 0.3505, 3.211), (0.7807, -0.1294, 3.105), (1.776, 0.726, 13.11), (1.78, -0.209, 13.04), (0.0, 0.9068, 13.64), (0.0, -0.4251, 13.5), (1.259, 0.4906, 10.16), (1.385, 0.5378, 11.19), (1.267, -0.4789, 10.15), (1.398, -0.4617, 11.23), (1.545, -0.4169, 12.05), (0.0, 0.8951, 9.92), (0.0, 0.9834, 10.93), (0.0, 1.259, 12.09), (0.0, -1.134, 12.11), (0.0, -1.169, 10.99), (0.0, -1.107, 9.889), (0.4721, 0.9042, 13.62), (0.4433, -0.3957, 13.51), (0.581, -1.064, 9.978), (0.6666, -1.122, 11.08), (0.751, -1.101, 12.11), (0.733, 1.282, 12.08), (0.6425, 0.9749, 11.02), (0.5537, 0.8938, 10.0), (0.0, -0.9837, 9.025), (1.186, 0.5209, 9.076), (1.19, -0.4374, 9.062), (0.0, 0.974, 9.093), (0.4811, -0.9355, 9.015), (0.4575, 0.9831, 9.074), (1.989, -0.1513, 10.93), (2.309, -0.133, 10.15), (0.7573, 0.6271, 13.7), (0.7614, -0.2195, 13.61), (1.019, -0.8008, 10.08), (1.137, -0.8235, 11.17), (1.267, -0.8199, 12.12), (1.234, 1.096, 12.05), (1.104, 0.8145, 11.11), (0.9852, 0.7478, 10.09), (0.8782, 0.8142, 9.075), (0.9004, -0.7336, 9.04), (1.833, 0.2773, 13.26), (1.418, 0.01799, 10.18), (1.524, 0.05938, 11.22), (1.526, 0.2032, 11.82), (1.34, 0.04271, 9.074), (0.9866, 0.2695, 13.62), (1.693, 0.8924, 12.62), (1.719, -0.4257, 12.62), (0.0, 1.197, 13.0), (0.0, -0.8665, 12.9), (0.6719, 1.22, 12.95), (0.679, -0.8655, 12.85), (1.245, -0.6709, 12.8), (1.227, 1.064, 12.83), (1.506, 0.7814, 11.99), (2.047, -0.3418, 12.04), (2.037, 0.8177, 12.03), (2.418, 0.2799, 12.49), (1.69, 0.6582, 11.61), (1.604, 0.2285, 11.48), (2.304, 0.6923, 12.39), (2.281, -0.1652, 12.36), (2.641, -0.2484, 10.32), (2.751, 0.6327, 10.13), (3.125, 0.1907, 10.35), (2.382, 0.5312, 10.02), (2.22, 0.2177, 10.0), (3.052, 0.5208, 10.27), (2.942, -0.1357, 10.39), (2.809, 0.2563, 11.41), (2.636, -0.128, 11.38), (2.388, 0.7507, 11.09), (2.705, 0.6304, 11.33), (2.34, -0.2706, 11.2), (1.881, 0.246, 10.76), (2.011, 0.6098, 10.84), (1.715, -0.2412, 11.65), (1.271, 0.5859, 9.357), (1.278, -0.5048, 9.342), (0.0, 1.085, 9.31), (0.4501, 1.093, 9.316), (0.0, -1.148, 9.24), (0.478, -1.095, 9.256), (0.931, 0.9083, 9.34), (0.9604, -0.8482, 9.303), (1.448, 0.04477, 9.36), (2.61, 0.293, 9.383), (3.325, -0.01209, 9.733), (2.842, -0.4133, 9.728), (3.144, -0.3058, 9.795), (3.262, 0.2881, 9.624), (2.967, 0.3929, 9.479), (2.441, 0.005325, 9.398), (2.526, -0.3066, 9.566)], [], [(14, 4, 2, 12), (44, 5, 3, 43), (32, 28, 4, 14), (28, 0, 8, 30), (29, 5, 56, 31), (42, 1, 7, 45), (44, 4, 6, 46), (29, 33, 13, 5), (42, 47, 11, 1), (5, 13, 9, 3), (39, 22, 17, 34), (38, 57, 59, 35), (53, 24, 16, 48), (52, 23, 15, 49), (41, 25, 21, 36), (40, 58, 20, 37), (55, 27, 19, 50), (54, 26, 18, 51), (46, 6, 23, 52), (45, 7, 24, 53), (31, 56, 57, 38), (30, 8, 22, 39), (49, 15, 26, 54), (48, 16, 27, 55), (35, 59, 58, 40), (34, 17, 25, 41), (15, 34, 41, 26), (16, 35, 40, 27), (6, 30, 39, 23), (7, 31, 38, 24), (27, 40, 37, 19), (26, 41, 36, 18), (24, 38, 35, 16), (23, 39, 34, 15), (1, 11, 33, 29), (1, 29, 31, 7), (4, 28, 30, 6), (10, 0, 28, 32), (17, 48, 55, 25), (59, 49, 54, 58), (8, 45, 53, 22), (56, 46, 52, 57), (58, 54, 51, 20), (25, 55, 50, 21), (57, 52, 49, 59), (22, 53, 48, 17), (0, 10, 47, 42), (5, 44, 46, 56), (0, 42, 45, 8), (4, 44, 43, 2), (14, 12, 63, 65), (11, 47, 68, 62), (32, 14, 65, 66), (33, 11, 62, 67), (47, 10, 61, 68), (9, 13, 64, 60), (13, 33, 67, 64), (10, 32, 66, 61), (21, 50, 75, 69), (20, 51, 74, 76), (18, 36, 73, 70), (19, 37, 72, 71), (51, 18, 70, 74), (50, 19, 71, 75), (37, 20, 76, 72), (36, 21, 69, 73), (129, 93, 80, 127), (160, 94, 91, 159), (94, 95, 90, 91), (95, 96, 89, 90), (128, 97, 88, 126), (97, 98, 87, 88), (98, 99, 86, 87), (163, 119, 83, 156), (119, 120, 84, 83), (120, 121, 85, 84), (114, 115, 99, 98), (113, 114, 98, 97), (131, 113, 97, 128), (111, 112, 96, 95), (110, 111, 95, 94), (162, 110, 94, 160), (130, 109, 93, 129), (161, 116, 105, 158), (158, 105, 103, 157), (155, 101, 116, 161), (125, 78, 109, 130), (118, 123, 109, 78), (156, 83, 110, 162), (83, 84, 111, 110), (84, 85, 112, 111), (124, 132, 113, 131), (132, 82, 114, 113), (82, 81, 115, 114), (77, 108, 123, 118), (82, 132, 121, 120), (81, 82, 120, 119), (155, 81, 119, 163), (77, 124, 131, 108), (85, 125, 130, 112), (112, 130, 129, 96), (108, 131, 128, 92), (92, 128, 126, 79), (96, 129, 127, 89), (151, 106, 107, 140), (150, 147, 142, 145), (147, 148, 146, 142), (149, 150, 145, 141), (125, 85, 154, 133), (78, 125, 133, 139), (85, 121, 137, 154), (121, 132, 136, 137), (132, 124, 134, 136), (124, 77, 138, 134), (118, 78, 139, 135), (77, 118, 135, 138), (148, 151, 140, 146), (106, 152, 144, 107), (152, 153, 143, 144), (153, 149, 141, 143), (136, 134, 149, 153), (137, 136, 153, 152), (154, 137, 152, 106), (139, 133, 151, 148), (134, 138, 150, 149), (135, 139, 148, 147), (138, 135, 147, 150), (133, 154, 106, 151), (101, 155, 163, 122), (102, 156, 162, 117), (81, 155, 161, 115), (99, 158, 157, 86), (115, 161, 158, 99), (117, 162, 160, 104), (122, 163, 156, 102), (104, 160, 159, 100), (145, 142, 165, 168), (142, 146, 167, 165), (141, 145, 168, 169), (143, 141, 169, 164), (140, 107, 171, 166), (146, 140, 166, 167), (107, 144, 170, 171), (144, 143, 164, 170)])
me_cube_001.polygons.foreach_set('use_smooth', [True] * 144)
me_cube_001.materials.append(None)
me_cube_001.use_remesh_preserve_volume = False
me_cube_001.use_remesh_preserve_attributes = False
me_cube_001.use_mirror_x = True
me_cube_001.update()
me_cube_003 = bpy.data.meshes.new('Cube.003')
me_cube_003.from_pydata([(1.243, 0.4637, 9.702), (1.251, -0.4809, 9.706), (0.0, 0.9509, 9.692), (0.0, -1.059, 9.709), (0.6988, -1.006, 9.711), (0.6346, 0.9087, 9.697), (0.0, -1.087, 9.006), (1.258, 0.6619, 8.998), (1.277, -0.5341, 9.003), (0.0, 1.197, 8.987), (0.4506, -1.049, 9.008), (0.3775, 1.156, 8.991), (1.064, -0.7389, 9.71), (1.024, 0.735, 9.668), (0.9077, 0.9484, 8.997), (0.9863, -0.7977, 9.007), (1.423, -5.675e-05, 9.703), (1.511, 0.05513, 8.999), (0.0, -1.036, 9.005), (1.235, 0.6347, 8.998), (1.253, -0.5077, 9.002), (0.0, 1.146, 8.988), (0.4639, -0.9993, 9.007), (0.394, 1.106, 8.991), (0.9005, 0.9084, 8.997), (0.9755, -0.7595, 9.007), (1.477, 0.05512, 8.999)], [], [(10, 4, 3, 6), (17, 16, 1, 8), (15, 12, 4, 10), (13, 14, 11, 5), (5, 11, 9, 2), (0, 7, 14, 13), (8, 1, 12, 15), (7, 0, 16, 17), (9, 11, 23, 21), (17, 8, 20, 26), (11, 14, 24, 23), (14, 7, 19, 24), (10, 6, 18, 22), (7, 17, 26, 19), (15, 10, 22, 25), (8, 15, 25, 20)])
me_cube_003.polygons.foreach_set('use_smooth', [True] * 16)
me_cube_003.materials.append(mat_pants)
me_cube_003.use_remesh_preserve_volume = False
me_cube_003.use_remesh_preserve_attributes = False
me_cube_003.use_mirror_x = True
me_cube_003.update()
me_cube_004 = bpy.data.meshes.new('Cube.004')
me_cube_004.from_pydata([(0.2914, 0.7491, 15.64), (0.7653, -0.3579, 15.57), (0.3663, -0.4272, 16.15), (0.3564, 0.3432, 16.14), (0.3448, -0.7762, 15.63), (0.6921, 0.2982, 14.87), (0.7475, 0.3076, 15.61), (0.2708, 0.7067, 14.87), (0.3078, 0.6067, 15.92), (0.5126, 0.3275, 14.71), (0.6483, -0.381, 15.91), (0.3906, 0.5078, 14.43), (0.5509, 0.5558, 15.58), (0.6306, 0.301, 15.92), (0.5608, -0.6574, 15.51), (0.3181, -0.7386, 15.89), (0.3965, -0.03893, 16.27), (0.7535, 0.2079, 15.09), (0.8539, -0.1926, 15.47), (0.2864, 0.7749, 15.3), (0.5209, -0.6052, 15.77), (0.4564, 0.4469, 14.62), (0.5091, 0.4939, 15.81), (0.5463, 0.5665, 15.26), (0.7083, -0.03519, 15.99), (0.8689, -0.003678, 15.23), (-0.2914, 0.7491, 15.64), (-0.7653, -0.3579, 15.57), (-0.3663, -0.4272, 16.15), (-0.3564, 0.3432, 16.14), (-0.2985, -0.8822, 15.58), (-0.6577, 0.3187, 14.91), (-0.7475, 0.3076, 15.61), (-0.2708, 0.7067, 14.87), (-0.3078, 0.6067, 15.92), (-0.58, 0.483, 14.8), (-0.6483, -0.381, 15.91), (-0.3662, 0.5251, 14.43), (-0.5509, 0.5558, 15.58), (-0.6306, 0.301, 15.92), (-0.6073, -0.6574, 15.69), (-0.3181, -0.7386, 15.89), (0.0, -0.4556, 16.25), (0.0, 0.3733, 16.23), (-0.3965, -0.03893, 16.27), (-0.03875, -0.8919, 15.69), (-0.7535, 0.1946, 15.11), (-0.8449, -0.2405, 15.48), (-0.2864, 0.7749, 15.3), (0.0, 0.7857, 14.84), (0.0, 0.8278, 15.68), (-0.5209, -0.6052, 15.77), (-0.4564, 0.4469, 14.62), (-0.5091, 0.4939, 15.81), (-0.5463, 0.5665, 15.26), (-0.7083, -0.03519, 15.99), (-0.8311, -0.1299, 15.24), (0.009909, 0.5709, 14.23), (0.0, 0.6619, 15.97), (0.0, -0.7976, 15.96), (0.0, -0.03881, 16.39), (0.0, 0.8645, 15.32)], [], [(0, 19, 61, 50), (0, 50, 58, 8), (0, 8, 22, 12), (0, 12, 23, 19), (1, 18, 24, 10), (1, 10, 20, 14), (2, 10, 24, 16), (2, 16, 60, 42), (2, 42, 59, 15), (2, 15, 20, 10), (3, 13, 22, 8), (3, 8, 58, 43), (3, 43, 60, 16), (3, 16, 24, 13), (4, 14, 20, 15), (4, 15, 59, 45), (5, 9, 23, 17), (6, 17, 23, 12), (6, 12, 22, 13), (6, 13, 24, 18), (6, 18, 25, 17), (7, 11, 57, 49), (7, 49, 61, 19), (7, 19, 23, 9), (7, 9, 21, 11), (26, 50, 61, 48), (26, 34, 58, 50), (26, 38, 53, 34), (26, 48, 54, 38), (27, 36, 55, 47), (27, 40, 51, 36), (28, 44, 55, 36), (28, 42, 60, 44), (28, 41, 59, 42), (28, 36, 51, 41), (29, 34, 53, 39), (29, 43, 58, 34), (29, 44, 60, 43), (29, 39, 55, 44), (30, 41, 51, 40), (30, 45, 59, 41), (31, 46, 54, 35), (32, 38, 54, 46), (32, 39, 53, 38), (32, 47, 55, 39), (32, 46, 56, 47), (33, 49, 57, 37), (33, 48, 61, 49), (33, 35, 54, 48), (33, 37, 52, 35)])
me_cube_004.polygons.foreach_set('use_smooth', [True] * 50)
me_cube_004.materials.append(mat_hair)
me_cube_004.use_remesh_preserve_volume = False
me_cube_004.use_remesh_preserve_attributes = False
me_cube_004.use_mirror_vertex_groups = False
me_cube_004.update()
arm_armature = bpy.data.armatures.new('Armature')  # bones are not reproduced

# ---- objects
ob_armature = bpy.data.objects.new('Armature', arm_armature)
ob_bodyskin = bpy.data.objects.new('BodySkin', me_cube)
ob_lamp = bpy.data.objects.new('Lamp', light_lamp)
ob_camera = bpy.data.objects.new('Camera', cam_camera)
ob_hatrim = bpy.data.objects.new('HatRim', me_cube_008)
ob_cylinder = bpy.data.objects.new('Cylinder', me_cylinder)
ob_teamcolor1 = bpy.data.objects.new('TeamColor1', me_cube_007)
ob_others = bpy.data.objects.new('Others', me_cube_005)
ob_teamcolor = bpy.data.objects.new('TeamColor', me_cube_001)
ob_cloaths = bpy.data.objects.new('Cloaths', me_cube_003)
ob_hair = bpy.data.objects.new('Hair', me_cube_004)

# ---- transforms, parenting, visibility, modifiers, constraints
ob_armature.location = (0.0, 0.0, 0.0)
ob_armature.scale = (5.0, 5.0, 5.0)
ob_armature.show_in_front = True
ob_armature.lineart.crease_threshold = 0.0
ob_bodyskin.parent = ob_armature
ob_bodyskin.location = (0.0, 0.0, 0.0)
ob_bodyskin.scale = (0.1122, 0.1122, 0.1122)
ob_bodyskin.lock_rotations_4d = False
ob_bodyskin.empty_display_type = 'ARROWS'
ob_bodyskin.lineart.crease_threshold = 0.0
ob_bodyskin.use_mesh_mirror_x = True
_vg = ob_bodyskin.vertex_groups.new(name='Hips')
for _i, _w in zip([0, 1, 4, 5, 8, 10, 13, 14, 17, 18, 19, 20, 23, 27, 28, 33, 34, 35, 36, 37, 38, 39, 40, 41, 42, 43, 44, 45, 64, 65, 68, 73, 74, 75, 76, 77, 78, 79, 90, 92, 93, 96, 99, 100, 101, 102, 103, 210, 211, 212, 213, 214, 215, 216, 217, 218, 219, 220, 221, 222, 223, 224, 225, 226, 227, 228, 229, 230, 231, 232, 233, 234, 235, 236, 237, 238, 239, 240, 241, 242, 243, 244, 245, 246, 247, 248, 249, 311], [0.2282, 0.2129, 0.598, 0.6314, 0.1272, 0.13, 0.167, 0.01903, 0.006065, 0.1589, 0.5018, 0.5729, 0.1311, 0.001273, 0.1426, 0.01, 0.009062, 0.01, 0.005249, 0.1887, 0.04989, 0.07479, 0.7305, 0.4157, 0.4817, 0.5855, 0.6748, 0.5699, 0.2956, 0.2307, 0.1345, 0.1308, 0.01, 0.006132, 0.1134, 0.07087, 0.4519, 0.5563, 0.2071, 0.8407, 0.1318, 0.7259, 0.01, 0.01, 0.06147, 0.2246, 0.4166, 0.002517, 0.01, 0.01, 0.008039, 0.007318, 0.01, 0.01, 0.01, 0.01, 0.01, 0.01, 0.01, 0.01, 0.01, 0.01, 0.01, 0.01, 0.00397, 0.003205, 0.01, 0.01, 0.01, 0.002312, 0.01, 0.01, 0.007024, 0.01, 0.01, 0.01, 0.01, 0.002359, 0.01, 0.00021, 0.01, 0.01, 0.01, 0.01, 0.01, 0.006771, 0.01, 0.1739]): _vg.add([_i], _w, 'REPLACE')
_vg = ob_bodyskin.vertex_groups.new(name='Bone.001')
for _i, _w in zip([0, 1, 4, 8, 9, 10, 11, 12, 13, 14, 15, 16, 17, 18, 19, 23, 24, 25, 26, 27, 28, 39, 40, 41, 42, 43, 44, 45, 64, 65, 68, 69, 70, 71, 72, 73, 78, 79, 90, 93, 94, 95, 101, 103, 117, 118, 119, 120, 121, 123], [0.1249, 0.08833, 0.05062, 0.7402, 0.695, 0.7599, 0.712, 0.09267, 0.7488, 0.8377, 0.1583, 0.1625, 0.8339, 0.7795, 0.03475, 0.7938, 0.7898, 0.202, 0.1563, 0.7852, 0.7538, 0.006594, 0.1234, 0.3086, 0.2903, 0.2218, 0.1401, 0.2022, 0.09169, 0.03549, 0.7702, 0.7501, 0.1757, 0.1389, 0.7355, 0.7421, 0.2635, 0.2177, 0.1304, 0.7372, 0.6836, 0.09285, 0.01162, 0.3224, 0.03988, 0.05664, 0.01819, 0.05836, 0.02792, 0.08879]): _vg.add([_i], _w, 'REPLACE')
_vg = ob_bodyskin.vertex_groups.new(name='Chest')
for _i, _w in zip([6, 7, 9, 11, 12, 14, 15, 16, 17, 21, 22, 24, 25, 26, 27, 30, 32, 67, 69, 70, 71, 72, 94, 95, 97, 117, 118, 119, 120, 121, 122, 123, 303, 306, 308, 309], [0.06335, 0.5241, 0.04069, 0.07928, 0.09401, 0.06395, 0.5773, 0.6847, 0.0912, 0.05071, 0.187, 0.1122, 0.56, 0.4162, 0.07131, 0.1032, 0.06033, 0.06298, 0.0994, 0.3753, 0.1662, 0.05467, 0.04587, 0.008393, 0.009856, 0.4904, 0.6949, 0.1645, 0.5184, 0.1603, 0.05878, 0.05836, 0.0111, 0.02452, 0.1152, 0.3043]): _vg.add([_i], _w, 'REPLACE')
_vg = ob_bodyskin.vertex_groups.new(name='Neck')
for _i, _w in zip([6, 7, 15, 16, 21, 22, 29, 30, 31, 32, 66, 67, 97, 98, 114, 117, 118, 119, 120, 252, 255, 256, 258, 259, 261, 263, 264, 266, 267, 268, 270, 277, 278, 279, 280, 282, 283, 284, 286, 287, 289, 291, 293, 294, 296, 297, 298, 300, 303, 304, 305, 306, 307, 308, 309, 310], [0.7175, 0.3144, 0.02088, 0.0101, 0.2355, 0.163, 0.7037, 0.7747, 0.6803, 0.678, 0.05009, 0.02623, 0.3329, 0.6918, 0.0611, 0.1393, 0.08198, 0.06076, 0.04588, 0.3215, 0.6106, 0.1243, 0.1045, 0.07526, 0.07317, 0.06636, 0.2331, 0.1296, 0.2431, 0.2642, 0.2909, 0.3754, 0.3328, 0.03563, 0.1241, 0.02586, 0.008252, 0.08644, 0.008032, 0.09009, 0.2863, 0.1442, 0.006547, 0.2351, 0.03829, 0.01021, 0.276, 0.2548, 0.7316, 0.03427, 0.01402, 0.7709, 0.6252, 0.5329, 0.5601, 0.5487]): _vg.add([_i], _w, 'REPLACE')
_vg = ob_bodyskin.vertex_groups.new(name='Head')
for _i, _w in zip([6, 29, 30, 31, 32, 97, 98, 250, 251, 252, 253, 254, 255, 256, 257, 258, 259, 260, 261, 262, 263, 264, 265, 266, 267, 268, 269, 270, 271, 272, 273, 274, 275, 276, 277, 278, 279, 280, 281, 282, 283, 284, 285, 286, 287, 288, 289, 290, 291, 292, 293, 294, 295, 296, 297, 298, 299, 300, 301, 302, 303, 304, 305, 306, 307, 308, 309, 310], [0.05225, 0.2344, 0.07236, 0.2147, 0.131, 0.02253, 0.1366, 0.9843, 0.984, 0.6519, 0.9964, 0.9963, 0.3465, 0.869, 0.9807, 0.8884, 0.9183, 0.9859, 0.9195, 0.9919, 0.9271, 0.7481, 0.9925, 0.8638, 0.7413, 0.7058, 0.9845, 0.6943, 0.993, 0.9799, 0.9907, 0.9973, 0.9968, 0.998, 0.597, 0.6204, 0.9548, 0.8688, 0.9806, 0.9595, 0.9684, 0.9065, 0.9864, 0.9682, 0.9012, 0.9832, 0.7018, 0.9891, 0.8404, 0.9908, 0.969, 0.744, 0.9941, 0.9533, 0.9675, 0.6981, 0.9917, 0.7282, 0.9907, 0.9993, 0.2166, 0.9555, 0.9649, 0.08848, 0.07803, 0.05121, 0.02048, 0.05991]): _vg.add([_i], _w, 'REPLACE')
_vg = ob_bodyskin.vertex_groups.new(name='Shoulder.L')
for _i, _w in zip([2, 3, 6, 7, 8, 9, 11, 12, 14, 15, 16, 17, 21, 22, 24, 25, 26, 27, 29, 30, 31, 32, 66, 67, 69, 70, 71, 72, 91, 93, 94, 95, 97, 98, 114, 115, 116, 117, 118, 119, 120, 121, 122, 123, 124, 125, 126, 127, 128, 129, 130, 255, 268, 278, 306, 307, 308, 309, 310, 316], [0.9249, 0.8491, 0.0, 0.1287, 0.01223, 0.1748, 0.1296, 0.5588, 0.02804, 0.2022, 0.09734, 0.003032, 0.3665, 0.6, 0.04562, 0.1732, 0.3594, 0.08487, 0.04156, 0.04372, 0.09273, 0.06429, 0.9039, 0.856, 0.08564, 0.3276, 0.5827, 0.137, 0.9194, 0.01444, 0.1772, 0.6695, 0.3952, 0.1483, 0.9039, 0.8231, 0.5408, 0.3046, 0.1455, 0.6262, 0.3377, 0.689, 0.8611, 0.6382, 0.05837, 0.0813, 0.07366, 0.0684, 0.03365, 0.1141, 0.07552, 0.02454, 0.001789, 0.01379, 0.09858, 0.237, 0.3993, 0.0932, 0.26, 0.07452]): _vg.add([_i], _w, 'REPLACE')
_vg = ob_bodyskin.vertex_groups.new(name='Upper_Arm.L')
for _i, _w in zip([2, 3, 9, 11, 12, 25, 26, 48, 60, 67, 69, 70, 71, 72, 91, 94, 95, 115, 116, 120, 121, 122, 123, 124, 125, 126, 127, 128, 129, 130, 134, 135, 136, 154, 155, 156, 157, 158, 159, 160, 316], [0.05476, 0.1285, 0.04751, 0.03691, 0.01421, 0.02969, 0.031, 0.9353, 0.03819, 0.007535, 0.003915, 0.0, 0.09186, 0.0118, 0.06542, 0.05512, 0.1234, 0.149, 0.4248, 0.01159, 0.0904, 0.01871, 0.04681, 0.93, 0.9071, 0.9228, 0.9148, 0.9439, 0.8799, 0.92, 0.03403, 0.002804, 0.00776, 0.9705, 0.9789, 0.9678, 0.9769, 0.9611, 0.9179, 0.9431, 0.8925]): _vg.add([_i], _w, 'REPLACE')
_vg = ob_bodyskin.vertex_groups.new(name='Lower_Arm.L')
for _i, _w in zip([48, 60, 131, 132, 133, 134, 135, 136, 137, 141, 142, 144, 146, 147, 148, 149, 150, 151, 152, 153, 154, 156, 158, 159, 160], [0.05592, 0.9554, 0.9758, 0.9751, 0.9846, 0.9576, 0.973, 0.9708, 0.9763, 0.0133, 0.01856, 0.002391, 0.9858, 0.979, 0.9782, 0.9714, 0.9691, 0.986, 0.988, 0.9689, 0.001952, 0.00919, 0.01766, 0.08117, 0.05458]): _vg.add([_i], _w, 'REPLACE')
_vg = ob_bodyskin.vertex_groups.new(name='Hand.L')
for _i, _w in zip([138, 139, 140, 141, 142, 143, 144, 145, 149, 150, 153, 162, 164, 166, 168, 169, 170, 171, 172, 177, 178, 179, 180, 183, 184, 187, 188, 189, 190, 191, 192, 197, 198, 199, 200], [0.953, 0.962, 0.9765, 0.8853, 0.9288, 0.8735, 0.9652, 0.9714, 0.004896, 0.01061, 0.00901, 0.1425, 0.9184, 0.4119, 0.917, 0.0559, 0.05548, 0.05694, 0.09018, 0.0903, 0.4032, 0.4509, 0.6247, 0.2655, 0.8287, 0.9549, 0.851, 0.03544, 0.06481, 0.01091, 0.05555, 0.5097, 0.7762, 0.0938, 0.7652]): _vg.add([_i], _w, 'REPLACE')
_vg = ob_bodyskin.vertex_groups.new(name='Finger_Up.L')
for _i, _w in zip([163, 164, 167, 168, 169, 170, 171, 172, 173, 174, 175, 176, 177, 178, 179, 180, 187, 189, 190, 191, 192, 193, 194, 195, 196, 197, 198, 199, 200], [0.001739, 0.02523, 0.006384, 0.06564, 0.7568, 0.7881, 0.812, 0.7903, 0.1027, 0.1167, 0.1259, 0.1058, 0.009451, 0.5582, 0.5253, 0.1282, 0.01498, 0.8806, 0.8617, 0.8506, 0.8352, 0.07476, 0.06865, 0.08174, 0.08405, 0.4854, 0.1558, 0.05587, 0.1396]): _vg.add([_i], _w, 'REPLACE')
_vg = ob_bodyskin.vertex_groups.new(name='Finger_Low.L')
for _i, _w in zip([161, 163, 165, 167, 169, 170, 171, 172, 173, 174, 175, 176, 181, 182, 185, 186, 189, 190, 191, 192, 193, 194, 195, 196], [0.9762, 0.9721, 0.9723, 0.9696, 0.1005, 0.152, 0.1274, 0.06679, 0.8892, 0.8742, 0.8557, 0.8806, 0.9957, 0.9876, 0.9885, 0.9941, 0.07557, 0.06216, 0.07502, 0.09988, 0.918, 0.9258, 0.9134, 0.9074]): _vg.add([_i], _w, 'REPLACE')
_vg = ob_bodyskin.vertex_groups.new(name='Thump_Up.L')
for _i, _w in zip([138, 141, 142, 143, 162, 164, 166, 169, 172, 177, 180, 183, 184, 188, 191, 198, 199, 200, 206], [0.007623, 0.08034, 0.01621, 0.1063, 0.8318, 0.02012, 0.5529, 0.07962, 0.04712, 0.8086, 0.221, 0.6979, 0.1389, 0.1274, 0.03009, 0.05724, 0.7689, 0.07762, 0.002033]): _vg.add([_i], _w, 'REPLACE')
_vg = ob_bodyskin.vertex_groups.new(name='Thump_Low.L')
for _i, _w in zip([177, 199, 201, 202, 203, 204, 205, 206, 207, 208], [0.06762, 0.07554, 0.9996, 0.9859, 0.9996, 0.9841, 0.9993, 0.97, 0.9995, 0.9832]): _vg.add([_i], _w, 'REPLACE')
_vg = ob_bodyskin.vertex_groups.new(name='Shoulder.R')
for _i, _w in zip([6], [0.0]): _vg.add([_i], _w, 'REPLACE')
_vg = ob_bodyskin.vertex_groups.new(name='Upper_Arm.R')
_vg = ob_bodyskin.vertex_groups.new(name='Lower_Arm.R')
_vg = ob_bodyskin.vertex_groups.new(name='Hand.R')
_vg = ob_bodyskin.vertex_groups.new(name='Finger_Up.R')
_vg = ob_bodyskin.vertex_groups.new(name='Finger_Low.R')
_vg = ob_bodyskin.vertex_groups.new(name='Thump_Up.R')
_vg = ob_bodyskin.vertex_groups.new(name='Thump_Low.R')
_vg = ob_bodyskin.vertex_groups.new(name='Upper_Leg.L')
for _i, _w in zip([0, 1, 4, 5, 8, 10, 13, 18, 19, 20, 23, 27, 28, 37, 38, 39, 40, 41, 42, 43, 44, 45, 46, 47, 49, 50, 51, 52, 53, 54, 55, 56, 61, 62, 63, 64, 65, 68, 73, 76, 77, 78, 79, 80, 81, 82, 83, 84, 85, 88, 89, 90, 92, 93, 96, 101, 102, 103, 104, 105, 106, 107, 108, 109, 112, 113, 164, 178, 184, 311, 312, 313, 314], [0.08845, 0.05803, 0.0, 0.04175, 0.01113, 0.06162, 0.0, 0.0, 0.0, 0.0, 0.04559, 0.008309, 0.0, 0.1916, 0.0, 0.0, 0.0, 0.0, 0.01172, 0.09879, 0.0, 0.07678, 0.9809, 0.9893, 0.9804, 0.4325, 0.4684, 0.4456, 0.5629, 0.913, 0.9829, 0.9969, 0.8115, 0.8283, 0.843, 0.0, 0.002032, 0.05762, 0.0, 0.0, 0.0, 0.02559, 0.01641, 0.9796, 0.9905, 0.5114, 0.4538, 0.9948, 0.988, 0.8539, 0.8206, 0.06747, 0.08701, 0.06644, 0.0, 0.0, 0.1722, 0.03897, 0.9806, 0.9834, 0.4997, 0.3826, 0.9831, 0.9949, 0.8412, 0.8037, 0.0, 0.0, 0.0, 0.2201, 0.9852, 0.8565, 0.9875]): _vg.add([_i], _w, 'REPLACE')
_vg = ob_bodyskin.vertex_groups.new(name='Lower_Leg.L')
for _i, _w in zip([33, 34, 35, 36, 46, 47, 49, 50, 51, 52, 53, 57, 58, 59, 61, 62, 63, 74, 75, 80, 81, 82, 83, 86, 87, 88, 89, 99, 100, 104, 105, 106, 107, 110, 111, 112, 113, 211, 212, 215, 216, 218, 220, 221, 222, 223, 224, 225, 226, 231, 233, 234, 238, 239, 241, 313, 314, 315], [0.9809, 0.9724, 0.9792, 0.9579, 0.4, 0.4, 0.4, 0.9247, 0.9316, 0.9451, 0.905, 0.9978, 0.9981, 0.997, 0.1884, 0.1716, 0.157, 0.9819, 0.9713, 0.4, 0.4, 0.9117, 0.9462, 0.9972, 0.999, 0.1461, 0.1861, 0.9729, 0.9679, 0.4, 0.4, 0.9003, 0.9361, 0.997, 0.9984, 0.1587, 0.1963, 0.2596, 0.4687, 0.2594, 0.4675, 0.05958, 0.01889, 0.169, 0.07499, 0.0815, 0.1399, 0.2611, 0.4828, 0.07447, 0.3384, 0.3421, 0.08404, 0.09731, 0.3597, 0.1435, 0.4, 0.9988]): _vg.add([_i], _w, 'REPLACE')
_vg = ob_bodyskin.vertex_groups.new(name='Foot.L')
for _i, _w in zip([34, 36, 75, 99, 100, 209, 210, 211, 212, 213, 214, 215, 216, 217, 218, 219, 220, 221, 222, 223, 224, 225, 226, 229, 230, 231, 232, 233, 234, 235, 236, 237, 238, 239, 241, 242, 243, 244, 245, 247, 248, 249], [0.004349, 0.03179, 0.006183, 0.00361, 0.01336, 0.03125, 0.02589, 0.7297, 0.5288, 0.02916, 0.02023, 0.7297, 0.5306, 0.8444, 0.9037, 0.8549, 0.9444, 0.822, 0.8957, 0.8883, 0.8547, 0.7296, 0.5154, 0.9602, 0.9012, 0.901, 0.02459, 0.6538, 0.6504, 0.01978, 0.8525, 0.8347, 0.8899, 0.8745, 0.634, 0.1179, 0.1112, 0.112, 0.118, 0.000502, 0.109, 0.1082]): _vg.add([_i], _w, 'REPLACE')
_vg = ob_bodyskin.vertex_groups.new(name='Toes.L')
for _i, _w in zip([209, 210, 213, 214, 217, 218, 219, 222, 223, 227, 228, 230, 232, 235, 236, 237, 238, 239, 240, 242, 243, 244, 245, 246, 247, 248, 249], [0.9584, 0.9608, 0.9597, 0.9642, 0.1382, 0.02346, 0.1322, 0.008552, 0.01046, 0.999, 0.9989, 0.09035, 0.9617, 0.9645, 0.1333, 0.1434, 0.002036, 0.006298, 0.9993, 0.8798, 0.8865, 0.883, 0.8801, 0.9909, 0.9744, 0.8892, 0.8899]): _vg.add([_i], _w, 'REPLACE')
_vg = ob_bodyskin.vertex_groups.new(name='Upper_Leg.R')
for _i, _w in zip([4, 5, 13, 18, 40, 43, 92], [0.0, 0.04175, 0.0, 0.0, 0.0, 0.09879, 0.08701]): _vg.add([_i], _w, 'REPLACE')
_vg = ob_bodyskin.vertex_groups.new(name='Lower_Leg.R')
_vg = ob_bodyskin.vertex_groups.new(name='Foot.R')
_vg = ob_bodyskin.vertex_groups.new(name='Toes.R')
_m = ob_bodyskin.modifiers.new('Mirror', 'MIRROR')
_m.use_clip = True
_m = ob_bodyskin.modifiers.new('Armature', 'ARMATURE')
_m.object = ob_armature
ob_lamp.location = (4.076, 1.005, 5.904)
ob_lamp.rotation_euler = (0.6503, 0.05522, 1.866)
ob_lamp.lock_rotations_4d = False
ob_lamp.empty_display_type = 'ARROWS'
ob_lamp.color = (0.0, 0.0, 0.0, 0.0)
ob_lamp.hide_viewport = True
ob_lamp.lineart.crease_threshold = 0.0
ob_camera.location = (7.481, -6.508, 5.344)
ob_camera.rotation_euler = (1.109, 0.0, 0.8149)
ob_camera.lock_rotations_4d = False
ob_camera.empty_display_type = 'ARROWS'
ob_camera.color = (0.0, 0.0, 0.0, 0.0)
ob_camera.hide_viewport = True
ob_camera.display_type = 'WIRE'
ob_camera.lineart.crease_threshold = 0.0
ob_hatrim.parent = ob_armature
ob_hatrim.matrix_parent_inverse = Matrix(((0.2, -1.483e-09, -1.483e-10, 1.253e-09), (1.547e-15, -0.0199, 0.199, -1.782), (-1.49e-09, -0.199, -0.0199, 0.1682), (0.0, 0.0, 0.0, 1.0)))
ob_hatrim.location = (0.0, 0.0, 8.541)
ob_hatrim.scale = (0.3377, 0.3377, 0.4776)
ob_hatrim.lineart.crease_threshold = 0.0
_m = ob_hatrim.modifiers.new('Mirror', 'MIRROR')
_m.use_clip = True
ob_cylinder.parent = ob_armature
ob_cylinder.matrix_parent_inverse = Matrix(((-0.139, -0.1437, 0.004952, -0.3511), (0.1438, -0.1387, 0.009394, 0.1169), (-0.003316, 0.01009, 0.1997, -0.8815), (0.0, 0.0, 0.0, 1.0)))
ob_cylinder.location = (-1.792, -0.2899, 4.353)
ob_cylinder.rotation_euler = (5.675e-06, 1.578, -1.571)
ob_cylinder.scale = (0.09551, 0.09551, 0.8126)
ob_cylinder.lineart.crease_threshold = 0.0
ob_teamcolor1.parent = ob_armature
ob_teamcolor1.matrix_parent_inverse = Matrix(((0.2, -1.483e-09, -1.483e-10, 1.271e-09), (1.547e-15, -0.0199, 0.199, -1.806), (-1.49e-09, -0.199, -0.0199, 0.1705), (0.0, 0.0, 0.0, 1.0)))
ob_teamcolor1.location = (0.0, 0.0, 8.651)
ob_teamcolor1.scale = (0.3377, 0.3377, 0.4776)
ob_teamcolor1.lineart.crease_threshold = 0.0
_m = ob_teamcolor1.modifiers.new('Mirror', 'MIRROR')
_m.use_clip = True
ob_others.parent = ob_armature
ob_others.location = (0.0, 0.0, 0.0)
ob_others.scale = (0.1122, 0.1122, 0.1122)
ob_others.lock_rotations_4d = False
ob_others.empty_display_type = 'ARROWS'
ob_others.lineart.crease_threshold = 0.0
ob_others.use_mesh_mirror_x = True
_vg = ob_others.vertex_groups.new(name='Hips')
_vg = ob_others.vertex_groups.new(name='Bone.001')
for _i, _w in zip([36, 37, 38, 41, 42, 45, 46, 51, 52, 53, 54, 55], [0.09267, 0.1583, 0.1625, 0.202, 0.1563, 0.1757, 0.1389, 0.03988, 0.05664, 0.01819, 0.05836, 0.02792]): _vg.add([_i], _w, 'REPLACE')
_vg = ob_others.vertex_groups.new(name='Chest')
for _i, _w in zip([34, 35, 36, 37, 38, 39, 40, 41, 42, 44, 45, 46, 48, 51, 52, 53, 54, 55, 56, 61, 62, 64], [0.06335, 0.5241, 0.09401, 0.5773, 0.6847, 0.05071, 0.187, 0.56, 0.4162, 0.06298, 0.3753, 0.1662, 0.009856, 0.4904, 0.6949, 0.1645, 0.5184, 0.1603, 0.05878, 0.09844, 0.03149, 0.03028]): _vg.add([_i], _w, 'REPLACE')
_vg = ob_others.vertex_groups.new(name='Neck')
for _i, _w in zip([34, 35, 37, 38, 39, 40, 43, 44, 48, 49, 51, 52, 53, 54, 61, 62, 64, 65], [0.7175, 0.3144, 0.02088, 0.0101, 0.2355, 0.163, 0.05009, 0.02623, 0.3329, 0.0611, 0.1393, 0.08198, 0.06076, 0.04588, 0.2479, 0.04366, 0.2842, 0.05559]): _vg.add([_i], _w, 'REPLACE')
_vg = ob_others.vertex_groups.new(name='Head')
for _i, _w in zip([34, 48, 61, 64], [0.05225, 0.02253, 0.01127, 0.01127]): _vg.add([_i], _w, 'REPLACE')
_vg = ob_others.vertex_groups.new(name='Shoulder.L')
for _i, _w in zip([32, 33, 34, 35, 36, 37, 38, 39, 40, 41, 42, 43, 44, 45, 46, 47, 48, 49, 50, 51, 52, 53, 54, 55, 56, 57, 58, 59, 60, 61, 62, 63, 64, 65], [0.9249, 0.8491, 0.0, 0.1287, 0.5588, 0.2022, 0.09734, 0.3665, 0.6, 0.1732, 0.3594, 0.9039, 0.856, 0.3276, 0.5827, 0.9194, 0.3952, 0.9039, 0.8231, 0.3046, 0.1455, 0.6262, 0.3377, 0.689, 0.8611, 0.9249, 0.8491, 0.9194, 0.8843, 0.4976, 0.8799, 0.9222, 0.3808, 0.9039]): _vg.add([_i], _w, 'REPLACE')
_vg = ob_others.vertex_groups.new(name='Upper_Arm.L')
for _i, _w in zip([8, 12, 14, 15, 32, 33, 36, 41, 42, 44, 45, 46, 47, 50, 54, 55, 56, 57, 58, 59, 60, 62, 63], [0.01702, 0.00388, 0.001402, 0.0191, 0.05476, 0.1285, 0.01421, 0.02969, 0.031, 0.007535, 0.0, 0.09186, 0.06542, 0.149, 0.01159, 0.0904, 0.01871, 0.05476, 0.1285, 0.06542, 0.09698, 0.003767, 0.06009]): _vg.add([_i], _w, 'REPLACE')
_vg = ob_others.vertex_groups.new(name='Lower_Arm.L')
for _i, _w in zip([0, 1, 2, 3, 4, 5, 6, 7, 8, 9, 10, 11, 12, 13, 14, 15], [0.9858, 0.979, 0.9782, 0.9714, 0.9691, 0.986, 0.988, 0.9689, 0.9679, 0.9768, 0.9819, 0.981, 0.9749, 0.9733, 0.9709, 0.9707]): _vg.add([_i], _w, 'REPLACE')
_vg = ob_others.vertex_groups.new(name='Hand.L')
for _i, _w in zip([3, 4, 7, 9, 13, 14], [0.004896, 0.01061, 0.00901, 0.005307, 0.002448, 0.004505]): _vg.add([_i], _w, 'REPLACE')
_vg = ob_others.vertex_groups.new(name='Finger_Up.L')
_vg = ob_others.vertex_groups.new(name='Finger_Low.L')
_vg = ob_others.vertex_groups.new(name='Thump_Up.L')
_vg = ob_others.vertex_groups.new(name='Thump_Low.L')
_vg = ob_others.vertex_groups.new(name='Shoulder.R')
for _i, _w in zip([34], [0.0]): _vg.add([_i], _w, 'REPLACE')
_vg = ob_others.vertex_groups.new(name='Upper_Arm.R')
_vg = ob_others.vertex_groups.new(name='Lower_Arm.R')
_vg = ob_others.vertex_groups.new(name='Hand.R')
_vg = ob_others.vertex_groups.new(name='Finger_Up.R')
_vg = ob_others.vertex_groups.new(name='Finger_Low.R')
_vg = ob_others.vertex_groups.new(name='Thump_Up.R')
_vg = ob_others.vertex_groups.new(name='Thump_Low.R')
_vg = ob_others.vertex_groups.new(name='Upper_Leg.L')
for _i, _w in zip([24, 25, 26, 27, 28, 29, 30, 31], [0.2814, 0.2162, 0.2342, 0.2269, 0.2557, 0.1913, 0.2499, 0.2228]): _vg.add([_i], _w, 'REPLACE')
_vg = ob_others.vertex_groups.new(name='Lower_Leg.L')
for _i, _w in zip([16, 17, 18, 19, 20, 21, 22, 23, 24, 25, 26, 27, 28, 29, 30, 31], [0.9978, 0.9981, 0.997, 0.9972, 0.999, 0.997, 0.9984, 0.9988, 1.0, 1.0, 0.9648, 0.9726, 1.0, 1.0, 0.9486, 0.972]): _vg.add([_i], _w, 'REPLACE')
_vg = ob_others.vertex_groups.new(name='Foot.L')
_vg = ob_others.vertex_groups.new(name='Toes.L')
_vg = ob_others.vertex_groups.new(name='Upper_Leg.R')
for _i, _w in zip([16, 17, 18, 19, 20, 21, 22, 23, 24, 25, 26, 27, 28, 29, 30, 31], [0.0, 0.0, 0.0, 0.0, 8.405e-06, 0.0, 0.0, 0.0, 0.02193, 0.02364, 0.0, 0.0, 0.01993, 0.0, 0.0, 0.0]): _vg.add([_i], _w, 'REPLACE')
_vg = ob_others.vertex_groups.new(name='Lower_Leg.R')
_vg = ob_others.vertex_groups.new(name='Foot.R')
_vg = ob_others.vertex_groups.new(name='Toes.R')
_m = ob_others.modifiers.new('Mirror', 'MIRROR')
_m.use_clip = True
_m = ob_others.modifiers.new('Armature', 'ARMATURE')
_m.object = ob_armature
ob_teamcolor.parent = ob_armature
ob_teamcolor.location = (0.0, 0.0, 0.0)
ob_teamcolor.scale = (0.1122, 0.1122, 0.1122)
ob_teamcolor.lock_rotations_4d = False
ob_teamcolor.empty_display_type = 'ARROWS'
ob_teamcolor.lineart.crease_threshold = 0.0
ob_teamcolor.use_mesh_mirror_x = True
_vg = ob_teamcolor.vertex_groups.new(name='Hips')
for _i, _w in zip([0, 1, 2, 3, 4, 5, 6, 7, 8, 9, 10, 11, 12, 13, 14, 28, 29, 30, 31, 32, 33, 42, 43, 44, 45, 46, 47, 56, 60, 61, 62, 63, 64, 65, 66, 67, 68, 81, 83, 86, 87, 90, 91, 94, 98, 99, 100, 101, 102, 103, 104, 105, 110, 115, 116, 117, 119, 122, 155, 156, 157, 158, 159, 160, 161, 162, 163], [0.2282, 0.2129, 0.598, 0.6314, 0.5018, 0.5729, 0.1887, 0.04989, 0.07479, 0.7305, 0.4157, 0.4817, 0.5855, 0.6748, 0.5699, 0.2956, 0.2307, 0.1134, 0.07087, 0.4519, 0.5563, 0.2071, 0.8407, 0.7259, 0.06147, 0.2246, 0.4166, 0.1739, 0.7305, 0.4157, 0.4817, 0.5855, 0.6748, 0.5699, 0.4519, 0.5563, 0.4166, 0.1272, 0.13, 0.167, 0.01903, 0.006065, 0.1589, 0.1311, 0.001273, 0.1426, 0.7305, 0.4157, 0.4817, 0.5855, 0.6748, 0.5699, 0.1345, 0.1308, 0.4519, 0.5563, 0.1318, 0.4166, 0.2714, 0.3059, 0.3762, 0.3563, 0.4447, 0.4029, 0.2914, 0.3454, 0.2742]): _vg.add([_i], _w, 'REPLACE')
_vg = ob_teamcolor.vertex_groups.new(name='Bone.001')
for _i, _w in zip([0, 1, 2, 4, 8, 9, 10, 11, 12, 13, 14, 28, 29, 32, 33, 42, 45, 47, 60, 61, 62, 63, 64, 65, 66, 67, 68, 81, 82, 83, 84, 85, 86, 87, 88, 89, 90, 91, 94, 95, 96, 97, 98, 99, 100, 101, 102, 103, 104, 105, 110, 111, 112, 113, 114, 115, 116, 117, 119, 120, 121, 122, 126, 127, 128, 129, 130, 132, 155, 156, 157, 158, 159, 160, 161, 162, 163], [0.1249, 0.08833, 0.05062, 0.03475, 0.006594, 0.1234, 0.3086, 0.2903, 0.2218, 0.1401, 0.2022, 0.09169, 0.03549, 0.2635, 0.2177, 0.1304, 0.01162, 0.3224, 0.1234, 0.3086, 0.2903, 0.2218, 0.1401, 0.2022, 0.2635, 0.2177, 0.3224, 0.7402, 0.695, 0.7599, 0.712, 0.09267, 0.7488, 0.8377, 0.1583, 0.1625, 0.8339, 0.7795, 0.7938, 0.7898, 0.202, 0.1563, 0.7852, 0.7538, 0.1234, 0.3086, 0.2903, 0.2218, 0.1401, 0.2022, 0.7702, 0.7501, 0.1757, 0.1389, 0.7355, 0.7421, 0.2635, 0.2177, 0.7372, 0.6836, 0.09285, 0.3224, 0.03988, 0.05664, 0.01819, 0.05836, 0.02792, 0.08879, 0.5244, 0.5251, 0.4853, 0.478, 0.4514, 0.467, 0.5028, 0.4939, 0.5298]): _vg.add([_i], _w, 'REPLACE')
_vg = ob_teamcolor.vertex_groups.new(name='Chest')
for _i, _w in zip([79, 80, 82, 84, 85, 87, 88, 89, 90, 92, 93, 95, 96, 97, 98, 109, 111, 112, 113, 114, 120, 121, 126, 127, 128, 129, 130, 131, 132], [0.06335, 0.5241, 0.04069, 0.07928, 0.09401, 0.06395, 0.5773, 0.6847, 0.0912, 0.05071, 0.187, 0.1122, 0.56, 0.4162, 0.07131, 0.06298, 0.0994, 0.3753, 0.1662, 0.05467, 0.04587, 0.008393, 0.4904, 0.6949, 0.1645, 0.5184, 0.1603, 0.05878, 0.05836]): _vg.add([_i], _w, 'REPLACE')
_vg = ob_teamcolor.vertex_groups.new(name='Neck')
for _i, _w in zip([79, 80, 88, 89, 92, 93, 108, 109, 123, 126, 127, 128, 129], [0.7175, 0.3144, 0.02088, 0.0101, 0.2355, 0.163, 0.05009, 0.02623, 0.0611, 0.1393, 0.08198, 0.06076, 0.04588]): _vg.add([_i], _w, 'REPLACE')
_vg = ob_teamcolor.vertex_groups.new(name='Head')
for _i, _w in zip([79], [0.05225]): _vg.add([_i], _w, 'REPLACE')
_vg = ob_teamcolor.vertex_groups.new(name='Shoulder.L')
for _i, _w in zip([77, 78, 79, 80, 81, 82, 84, 85, 87, 88, 89, 90, 92, 93, 95, 96, 97, 98, 108, 109, 111, 112, 113, 114, 118, 119, 120, 121, 123, 124, 125, 126, 127, 128, 129, 130, 131, 132, 133, 134, 135, 136, 137, 138, 139, 154, 155, 163], [0.9249, 0.8491, 0.0, 0.1287, 0.01223, 0.1748, 0.1296, 0.5588, 0.02804, 0.2022, 0.09734, 0.003032, 0.3665, 0.6, 0.04562, 0.1732, 0.3594, 0.08487, 0.9039, 0.856, 0.08564, 0.3276, 0.5827, 0.137, 0.9194, 0.01444, 0.1772, 0.6695, 0.9039, 0.8231, 0.5408, 0.3046, 0.1455, 0.6262, 0.3377, 0.689, 0.8611, 0.6382, 0.05837, 0.0813, 0.07366, 0.0684, 0.03365, 0.1141, 0.07552, 0.07452, 0.006116, 0.00722]): _vg.add([_i], _w, 'REPLACE')
_vg = ob_teamcolor.vertex_groups.new(name='Upper_Arm.L')
for _i, _w in zip([77, 78, 82, 84, 85, 96, 97, 106, 107, 109, 111, 112, 113, 114, 118, 120, 121, 124, 125, 129, 130, 131, 132, 133, 134, 135, 136, 137, 138, 139, 143, 144, 145, 147, 148, 149, 150, 151, 152, 153, 154, 164, 168, 170, 171], [0.05476, 0.1285, 0.04751, 0.03691, 0.01421, 0.02969, 0.031, 0.9353, 0.03819, 0.007535, 0.003915, 0.0, 0.09186, 0.0118, 0.06542, 0.05512, 0.1234, 0.149, 0.4248, 0.01159, 0.0904, 0.01871, 0.04681, 0.93, 0.9071, 0.9228, 0.9148, 0.9439, 0.8799, 0.92, 0.03403, 0.002804, 0.00776, 0.9705, 0.9789, 0.9678, 0.9769, 0.9611, 0.9179, 0.9431, 0.8925, 0.01702, 0.00388, 0.001402, 0.0191]): _vg.add([_i], _w, 'REPLACE')
_vg = ob_teamcolor.vertex_groups.new(name='Lower_Arm.L')
for _i, _w in zip([106, 107, 140, 141, 142, 143, 144, 145, 146, 147, 149, 151, 152, 153, 164, 165, 166, 167, 168, 169, 170, 171], [0.05592, 0.9554, 0.9758, 0.9751, 0.9846, 0.9576, 0.973, 0.9708, 0.9763, 0.001952, 0.00919, 0.01766, 0.08117, 0.05458, 0.9679, 0.9768, 0.9819, 0.981, 0.9749, 0.9733, 0.9709, 0.9707]): _vg.add([_i], _w, 'REPLACE')
_vg = ob_teamcolor.vertex_groups.new(name='Hand.L')
for _i, _w in zip([165, 169, 170], [0.005307, 0.002448, 0.004505]): _vg.add([_i], _w, 'REPLACE')
_vg = ob_teamcolor.vertex_groups.new(name='Finger_Up.L')
_vg = ob_teamcolor.vertex_groups.new(name='Finger_Low.L')
_vg = ob_teamcolor.vertex_groups.new(name='Thump_Up.L')
_vg = ob_teamcolor.vertex_groups.new(name='Thump_Low.L')
_vg = ob_teamcolor.vertex_groups.new(name='Shoulder.R')
for _i, _w in zip([79], [0.0]): _vg.add([_i], _w, 'REPLACE')
_vg = ob_teamcolor.vertex_groups.new(name='Upper_Arm.R')
_vg = ob_teamcolor.vertex_groups.new(name='Lower_Arm.R')
_vg = ob_teamcolor.vertex_groups.new(name='Hand.R')
_vg = ob_teamcolor.vertex_groups.new(name='Finger_Up.R')
_vg = ob_teamcolor.vertex_groups.new(name='Finger_Low.R')
_vg = ob_teamcolor.vertex_groups.new(name='Thump_Up.R')
_vg = ob_teamcolor.vertex_groups.new(name='Thump_Low.R')
_vg = ob_teamcolor.vertex_groups.new(name='Upper_Leg.L')
for _i, _w in zip([0, 1, 2, 3, 4, 5, 6, 7, 8, 9, 10, 11, 12, 13, 14, 15, 16, 17, 18, 19, 20, 21, 22, 23, 24, 25, 26, 27, 28, 29, 30, 31, 32, 33, 34, 35, 36, 37, 38, 39, 40, 41, 42, 43, 44, 45, 46, 47, 48, 49, 50, 51, 52, 53, 54, 55, 56, 57, 58, 59, 60, 61, 62, 63, 64, 65, 66, 67, 68, 69, 70, 71, 72, 73, 74, 75, 76, 81, 83, 86, 91, 94, 98, 99, 100, 101, 102, 103, 104, 105, 110, 115, 116, 117, 119, 122, 155, 156, 157, 158, 160, 161, 162, 163], [0.08845, 0.05803, 0.0, 0.04175, 0.0, 0.02566, 0.1916, 0.0853, 0.0, 0.0, 0.0, 0.01172, 0.09879, 0.0, 0.07678, 1.0, 0.9893, 1.0, 0.2635, 0.4684, 0.4456, 0.2376, 0.913, 0.9829, 0.9969, 0.8115, 0.8278, 0.843, 0.0, 0.002032, 0.0, 0.1234, 0.02559, 0.01641, 1.0, 0.9905, 0.2423, 0.4538, 1.0, 0.988, 0.8539, 0.7921, 0.06747, 0.08701, 0.0, 0.0, 0.1722, 0.03897, 0.9806, 0.9834, 0.4997, 0.3826, 0.9831, 0.9949, 0.8412, 0.8037, 0.2201, 0.9852, 0.8565, 0.9875, 0.0, 0.0, 0.01172, 0.09879, 0.0, 0.07678, 0.02559, 0.01641, 0.03897, 0.0, 0.0, 0.2342, 0.2269, 0.0, 0.0, 0.2499, 0.1821, 0.01113, 0.06162, 0.0, 0.0, 0.04559, 0.008309, 0.0, 0.0, 0.0, 0.01172, 0.09879, 0.0, 0.07678, 0.05762, 0.0, 0.02559, 0.01641, 0.06644, 0.03897, 0.005566, 0.03667, 0.04939, 0.03839, 0.0228, 0.01279, 0.03702, 0.05271]): _vg.add([_i], _w, 'REPLACE')
_vg = ob_teamcolor.vertex_groups.new(name='Lower_Leg.L')
for _i, _w in zip([15, 16, 17, 18, 19, 20, 21, 25, 26, 27, 34, 35, 36, 37, 40, 41, 48, 49, 50, 51, 54, 55, 58, 59, 69, 70, 71, 72, 73, 74, 75, 76], [0.4, 0.4, 0.4, 1.0, 0.9316, 0.9451, 0.9417, 0.2193, 0.1785, 0.157, 0.4, 0.4, 1.0, 0.9462, 0.1461, 0.3246, 0.4, 0.4, 0.9003, 0.9361, 0.1587, 0.1963, 0.1435, 0.4, 1.0, 1.0, 0.9648, 0.9726, 1.0, 1.0, 0.9505, 1.0]): _vg.add([_i], _w, 'REPLACE')
_vg = ob_teamcolor.vertex_groups.new(name='Foot.L')
_vg = ob_teamcolor.vertex_groups.new(name='Toes.L')
_vg = ob_teamcolor.vertex_groups.new(name='Upper_Leg.R')
for _i, _w in zip([2, 3, 9, 12, 43, 60, 63, 86, 91, 100, 103, 157], [0.0, 0.04175, 0.0, 0.09879, 0.08701, 0.0, 0.09879, 0.0, 0.0, 0.0, 0.09879, 0.04939]): _vg.add([_i], _w, 'REPLACE')
_vg = ob_teamcolor.vertex_groups.new(name='Lower_Leg.R')
_vg = ob_teamcolor.vertex_groups.new(name='Foot.R')
_vg = ob_teamcolor.vertex_groups.new(name='Toes.R')
_m = ob_teamcolor.modifiers.new('Mirror', 'MIRROR')
_m.use_clip = True
_m = ob_teamcolor.modifiers.new('Armature', 'ARMATURE')
_m.object = ob_armature
ob_cloaths.parent = ob_armature
ob_cloaths.location = (0.0, 0.0, 0.0)
ob_cloaths.scale = (0.1122, 0.1122, 0.1122)
ob_cloaths.lock_rotations_4d = False
ob_cloaths.empty_display_type = 'ARROWS'
ob_cloaths.lineart.crease_threshold = 0.0
ob_cloaths.use_mesh_mirror_x = True
_vg = ob_cloaths.vertex_groups.new(name='Hips')
for _i, _w in zip([0, 1, 2, 3, 4, 5, 6, 7, 8, 9, 10, 11, 12, 13, 14, 15, 16, 17, 18, 19, 20, 21, 22, 23, 24, 25, 26], [0.1272, 0.13, 0.167, 0.1589, 0.1311, 0.1426, 0.7305, 0.4157, 0.4817, 0.5855, 0.6748, 0.5699, 0.1345, 0.1308, 0.4519, 0.5563, 0.1318, 0.4166, 0.7305, 0.4157, 0.4817, 0.5855, 0.6748, 0.5699, 0.4519, 0.5563, 0.4166]): _vg.add([_i], _w, 'REPLACE')
_vg = ob_cloaths.vertex_groups.new(name='Bone.001')
for _i, _w in zip([0, 1, 2, 3, 4, 5, 6, 7, 8, 9, 10, 11, 12, 13, 14, 15, 16, 17, 18, 19, 20, 21, 22, 23, 24, 25, 26], [0.7402, 0.7599, 0.7488, 0.7795, 0.7938, 0.7538, 0.1234, 0.3086, 0.2903, 0.2218, 0.1401, 0.2022, 0.7702, 0.7421, 0.2635, 0.2177, 0.7372, 0.3224, 0.1234, 0.3086, 0.2903, 0.2218, 0.1401, 0.2022, 0.2635, 0.2177, 0.3224]): _vg.add([_i], _w, 'REPLACE')
_vg = ob_cloaths.vertex_groups.new(name='Chest')
_vg = ob_cloaths.vertex_groups.new(name='Neck')
_vg = ob_cloaths.vertex_groups.new(name='Head')
_vg = ob_cloaths.vertex_groups.new(name='Shoulder.L')
for _i, _w in zip([0, 16], [0.01223, 0.01444]): _vg.add([_i], _w, 'REPLACE')
_vg = ob_cloaths.vertex_groups.new(name='Upper_Arm.L')
_vg = ob_cloaths.vertex_groups.new(name='Lower_Arm.L')
_vg = ob_cloaths.vertex_groups.new(name='Hand.L')
_vg = ob_cloaths.vertex_groups.new(name='Finger_Up.L')
_vg = ob_cloaths.vertex_groups.new(name='Finger_Low.L')
_vg = ob_cloaths.vertex_groups.new(name='Thump_Up.L')
_vg = ob_cloaths.vertex_groups.new(name='Thump_Low.L')
_vg = ob_cloaths.vertex_groups.new(name='Shoulder.R')
_vg = ob_cloaths.vertex_groups.new(name='Upper_Arm.R')
_vg = ob_cloaths.vertex_groups.new(name='Lower_Arm.R')
_vg = ob_cloaths.vertex_groups.new(name='Hand.R')
_vg = ob_cloaths.vertex_groups.new(name='Finger_Up.R')
_vg = ob_cloaths.vertex_groups.new(name='Finger_Low.R')
_vg = ob_cloaths.vertex_groups.new(name='Thump_Up.R')
_vg = ob_cloaths.vertex_groups.new(name='Thump_Low.R')
_vg = ob_cloaths.vertex_groups.new(name='Upper_Leg.L')
for _i, _w in zip([0, 1, 2, 3, 4, 5, 6, 7, 8, 9, 10, 11, 12, 13, 14, 15, 16, 17, 18, 19, 20, 21, 22, 23, 24, 25, 26], [0.01113, 0.06162, 0.0, 0.0, 0.04559, 0.0, 0.0, 0.0, 0.01172, 0.09879, 0.0, 0.07678, 0.05762, 0.0, 0.02559, 0.01641, 0.06644, 0.03897, 0.0, 0.0, 0.01172, 0.09879, 0.0, 0.07678, 0.02559, 0.01641, 0.03897]): _vg.add([_i], _w, 'REPLACE')
_vg = ob_cloaths.vertex_groups.new(name='Lower_Leg.L')
_vg = ob_cloaths.vertex_groups.new(name='Foot.L')
_vg = ob_cloaths.vertex_groups.new(name='Toes.L')
_vg = ob_cloaths.vertex_groups.new(name='Upper_Leg.R')
for _i, _w in zip([2, 3, 6, 9, 18, 21], [0.0, 0.0, 0.0, 0.09879, 0.0, 0.09879]): _vg.add([_i], _w, 'REPLACE')
_vg = ob_cloaths.vertex_groups.new(name='Lower_Leg.R')
_vg = ob_cloaths.vertex_groups.new(name='Foot.R')
_vg = ob_cloaths.vertex_groups.new(name='Toes.R')
_m = ob_cloaths.modifiers.new('Mirror', 'MIRROR')
_m.use_clip = True
_m = ob_cloaths.modifiers.new('Armature', 'ARMATURE')
_m.object = ob_armature
_m = ob_cloaths.modifiers.new('Solidify', 'SOLIDIFY')
_m.thickness = -0.096
_m.nonmanifold_thickness_mode = 'FIXED'
_m.nonmanifold_merge_threshold = 0.0003
ob_hair.parent = ob_armature
ob_hair.location = (0.0, 0.0, 0.0)
ob_hair.scale = (0.1122, 0.1122, 0.1122)
ob_hair.lock_rotations_4d = False
ob_hair.empty_display_type = 'ARROWS'
ob_hair.lineart.crease_threshold = 0.0
_vg = ob_hair.vertex_groups.new(name='Hips')
_vg = ob_hair.vertex_groups.new(name='Bone.001')
_vg = ob_hair.vertex_groups.new(name='Chest')
_vg = ob_hair.vertex_groups.new(name='Neck')
for _i, _w in zip([5, 7, 9, 11, 17, 19, 21, 23, 25, 31, 33, 35, 37, 46, 48, 49, 52, 54, 56, 57, 61], [0.07526, 0.07317, 0.06636, 0.2642, 0.008252, 0.008032, 0.1442, 0.006547, 0.01021, 0.07526, 0.07317, 0.06636, 0.2642, 0.008252, 0.008032, 0.09009, 0.1442, 0.006547, 0.01021, 0.276, 0.01402]): _vg.add([_i], _w, 'REPLACE')
_vg = ob_hair.vertex_groups.new(name='Head')
for _i, _w in zip([0, 1, 2, 3, 4, 5, 6, 7, 8, 9, 10, 11, 12, 13, 14, 15, 16, 17, 18, 19, 20, 21, 22, 23, 24, 25, 26, 27, 28, 29, 30, 31, 32, 33, 34, 35, 36, 37, 38, 39, 40, 41, 42, 43, 44, 45, 46, 47, 48, 49, 50, 51, 52, 53, 54, 55, 56, 57, 58, 59, 60, 61], [0.9843, 0.984, 0.9964, 0.9963, 0.9807, 0.9183, 0.9859, 0.9195, 0.9919, 0.9271, 0.9925, 0.7058, 0.9845, 0.993, 0.9799, 0.9907, 0.998, 0.9684, 0.9864, 0.9682, 0.9891, 0.8404, 0.9908, 0.969, 0.9941, 0.9675, 0.9843, 0.984, 0.9964, 0.9963, 0.9807, 0.9183, 0.9859, 0.9195, 0.9919, 0.9271, 0.9925, 0.7058, 0.9845, 0.993, 0.9799, 0.9907, 0.9973, 0.9968, 0.998, 0.9806, 0.9684, 0.9864, 0.9682, 0.9012, 0.9832, 0.9891, 0.8404, 0.9908, 0.969, 0.9941, 0.9675, 0.6981, 0.9917, 0.9907, 0.9993, 0.9649]): _vg.add([_i], _w, 'REPLACE')
_vg = ob_hair.vertex_groups.new(name='Shoulder.L')
for _i, _w in zip([11], [0.001789]): _vg.add([_i], _w, 'REPLACE')
_vg = ob_hair.vertex_groups.new(name='Upper_Arm.L')
_vg = ob_hair.vertex_groups.new(name='Lower_Arm.L')
_vg = ob_hair.vertex_groups.new(name='Hand.L')
_vg = ob_hair.vertex_groups.new(name='Finger_Up.L')
_vg = ob_hair.vertex_groups.new(name='Finger_Low.L')
_vg = ob_hair.vertex_groups.new(name='Thump_Up.L')
_vg = ob_hair.vertex_groups.new(name='Thump_Low.L')
_vg = ob_hair.vertex_groups.new(name='Shoulder.R')
for _i, _w in zip([37], [0.001789]): _vg.add([_i], _w, 'REPLACE')
_vg = ob_hair.vertex_groups.new(name='Upper_Arm.R')
_vg = ob_hair.vertex_groups.new(name='Lower_Arm.R')
_vg = ob_hair.vertex_groups.new(name='Hand.R')
_vg = ob_hair.vertex_groups.new(name='Finger_Up.R')
_vg = ob_hair.vertex_groups.new(name='Finger_Low.R')
_vg = ob_hair.vertex_groups.new(name='Thump_Up.R')
_vg = ob_hair.vertex_groups.new(name='Thump_Low.R')
_vg = ob_hair.vertex_groups.new(name='Upper_Leg.L')
_vg = ob_hair.vertex_groups.new(name='Lower_Leg.L')
_vg = ob_hair.vertex_groups.new(name='Foot.L')
_vg = ob_hair.vertex_groups.new(name='Toes.L')
_vg = ob_hair.vertex_groups.new(name='Upper_Leg.R')
_vg = ob_hair.vertex_groups.new(name='Lower_Leg.R')
_vg = ob_hair.vertex_groups.new(name='Foot.R')
_vg = ob_hair.vertex_groups.new(name='Toes.R')
_m = ob_hair.modifiers.new('Armature', 'ARMATURE')
_m.object = ob_armature
_m = ob_hair.modifiers.new('Solidify', 'SOLIDIFY')
_m.thickness = -0.034
_m.nonmanifold_thickness_mode = 'FIXED'
_m.nonmanifold_merge_threshold = 0.0003

# ---- collection membership
col_collection_1.objects.link(ob_armature)
col_collection_1.objects.link(ob_bodyskin)
col_collection_1.objects.link(ob_lamp)
col_collection_1.objects.link(ob_camera)
col_collection_2.objects.link(ob_hatrim)
col_collection_2.objects.link(ob_cylinder)
col_collection_2.objects.link(ob_teamcolor1)
col_collection_2.objects.link(ob_others)
col_collection_3.objects.link(ob_teamcolor)
col_collection_4.objects.link(ob_cloaths)
col_collection_15.objects.link(ob_hair)

# ---- scene / render settings (as saved in the file)
scene.camera = ob_camera
scene.frame_start = 1; scene.frame_end = 260; scene.frame_set(160)
scene.render.engine = 'BLENDER_EEVEE_NEXT'
scene.render.resolution_percentage = 50
scene.render.dither_intensity = 0.0
scene.cycles.use_denoising = False
scene.cycles.samples = 128
scene.cycles.sampling_pattern = 'TABULATED_SOBOL'
scene.cycles.use_adaptive_sampling = False
scene.cycles.use_light_tree = False
scene.cycles.blur_glossy = 0.0
scene.cycles.sample_clamp_indirect = 0.0
scene.view_settings.view_transform = 'Standard'
bpy.context.view_layer.update()
